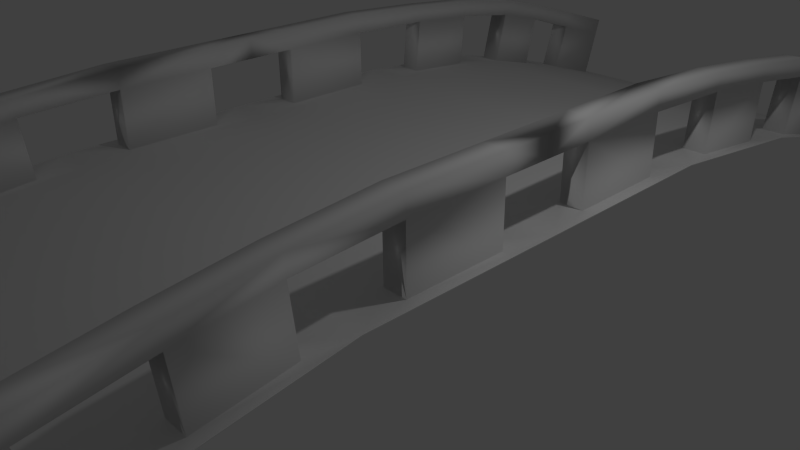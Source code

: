 # Source: bridge3.blend  (saved by Blender 2.66.1; exported with 4.5.12 LTS)
import bpy
from mathutils import Matrix  # noqa: F401  (used for matrix-valued properties, if any)

bpy.ops.wm.read_factory_settings(use_empty=True)
scene = bpy.context.scene
scene.name = 'Scene'

# ---- collections
col_collection_1 = bpy.data.collections.new('Collection 1'); scene.collection.children.link(col_collection_1)

# ---- materials (node trees are filled in below, after node groups)
mat_puente_bridge_jpg = bpy.data.materials.new('puente_bridge.jpg')
mat_puente_bridge_jpg.alpha_threshold = 0.0
mat_puente_bridge_jpg.use_transparent_shadow = False
mat_puente_bridge_jpg.specular_color = (0.3238, 0.3238, 0.3238)
mat_puente_bridge_jpg.roughness = 0.5
mat_puente_bridge_jpg.specular_intensity = 1.0
mat_puente_bridge_jpg.line_color = (0.0, 0.0, 0.0, 1.0)
mat_material_waterfoam_png = bpy.data.materials.new('Material_WaterFoam.png')
mat_material_waterfoam_png.alpha_threshold = 0.0
mat_material_waterfoam_png.use_transparent_shadow = False
mat_material_waterfoam_png.specular_color = (2.0, 2.0, 2.0)
mat_material_waterfoam_png.roughness = 0.5
mat_material_waterfoam_png.specular_intensity = 1.0
mat_material_waterfoam_png.line_color = (0.0, 0.0, 0.0, 0.5162)
mat_piso_floor_jpg = bpy.data.materials.new('piso_floor.jpg')
mat_piso_floor_jpg.alpha_threshold = 0.0
mat_piso_floor_jpg.use_transparent_shadow = False
mat_piso_floor_jpg.specular_color = (0.5, 0.5, 0.5)
mat_piso_floor_jpg.roughness = 0.5
mat_piso_floor_jpg.specular_intensity = 1.0
mat_piso_floor_jpg.line_color = (0.0, 0.0, 0.0, 1.0)

# ---- material node trees

# ---- world
world_world = bpy.data.worlds.new('World'); scene.world = world_world
world_world.color = (0.05088, 0.05088, 0.05088)
world_world.use_sun_shadow = False
world_world.sun_shadow_jitter_overblur = 0.0
world_world.cycles.sampling_method = 'MANUAL'
world_world.cycles.sample_map_resolution = 256

# ---- cameras
cam_camera = bpy.data.cameras.new('Camera')
cam_camera.clip_end = 100.0
cam_camera.lens = 35.0
cam_camera.sensor_width = 32.0
cam_camera.sensor_height = 18.0
cam_camera.ortho_scale = 7.314
cam_camera.dof.focus_distance = 0.0
cam_camera.dof.aperture_fstop = 128.0

# ---- lights
light_lamp = bpy.data.lights.new('Lamp', 'POINT')
light_lamp.transmission_factor = 0.0
light_lamp.cutoff_distance = 30.0
light_lamp.energy = 100.0
light_lamp.shadow_buffer_clip_start = 1.001
light_lamp.shadow_soft_size = 0.1
light_lamp.shadow_maximum_resolution = 0.006
light_lamp.use_absolute_resolution = True
light_lamp.cycles.use_multiple_importance_sampling = False

# ---- meshes
me_bridge = bpy.data.meshes.new('bridge')
me_bridge.from_pydata([(-2.353, 0.668, -6.478), (-0.0216, 0.668, -6.478), (-0.0216, 0.03615, -8.493), (-2.353, 0.03615, -8.493), (-0.0216, 0.03615, 8.493), (-0.0216, 0.668, 6.478), (-2.353, 0.668, 6.478), (-2.353, 0.03615, 8.493), (2.31, 0.668, -6.478), (2.31, 0.03615, -8.493), (2.31, 0.668, 6.478), (2.31, 0.03615, 8.493), (-2.35, 1.095, -4.784), (-0.0216, 1.095, -4.784), (-2.35, 1.095, 4.784), (-0.0216, 1.095, 4.784), (2.307, 1.095, -4.784), (2.307, 1.095, 4.784), (-2.253, 1.304, -2.595), (-0.0216, 1.304, -2.595), (-2.253, 1.304, 2.595), (-0.0216, 1.304, 2.595), (2.21, 1.304, -2.595), (2.21, 1.304, 2.595), (-2.253, 1.304, 0.0), (-0.0216, 1.304, 0.0), (2.21, 1.304, 0.0), (-2.507, 0.1941, -7.989), (-2.507, 0.51, -6.982), (-2.507, 0.1941, 7.989), (-2.507, 0.51, 6.982), (2.464, 0.1941, -7.989), (2.464, 0.51, -6.982), (2.464, 0.1941, 7.989), (2.464, 0.51, 6.982), (-2.969, 0.03615, -8.493), (-2.815, 0.1941, -7.989), (-2.815, 0.1941, 7.989), (-2.969, 0.03615, 8.493), (2.772, 0.1941, -7.989), (2.926, 0.03615, -8.493), (2.926, 0.03615, 8.493), (2.772, 0.1941, 7.989), (-2.969, 0.668, -6.478), (-2.815, 0.51, -6.982), (-2.969, 0.668, 6.478), (-2.815, 0.51, 6.982), (2.926, 0.668, -6.478), (2.772, 0.51, -6.982), (2.926, 0.668, 6.478), (2.772, 0.51, 6.982), (-2.815, 1.505, -7.294), (-2.507, 1.505, -7.294), (-2.507, 1.189, -8.301), (-2.815, 1.189, -8.301), (-2.507, 1.189, 8.301), (-2.507, 1.505, 7.294), (-2.815, 1.505, 7.294), (-2.815, 1.189, 8.301), (2.464, 1.189, -8.301), (2.464, 1.505, -7.294), (2.772, 1.505, -7.294), (2.772, 1.189, -8.301), (2.772, 1.505, 7.294), (2.464, 1.505, 7.294), (2.464, 1.189, 8.301), (2.772, 1.189, 8.301), (-2.506, 0.7747, -6.054), (-2.505, 0.988, -5.207), (-2.506, 0.7747, 6.054), (-2.505, 0.988, 5.207), (2.463, 0.7747, -6.054), (2.462, 0.988, -5.207), (2.463, 0.7747, 6.054), (2.462, 0.988, 5.207), (-2.966, 1.095, -4.784), (-2.813, 0.988, -5.207), (-2.966, 1.095, 4.784), (-2.813, 0.988, 5.207), (2.923, 1.095, -4.784), (2.77, 0.988, -5.207), (2.923, 1.095, 4.784), (2.77, 0.988, 5.207), (-2.814, 0.7747, -6.054), (-2.814, 0.7747, 6.054), (2.771, 0.7747, -6.054), (2.771, 0.7747, 6.054), (-2.506, 1.798, -6.312), (-2.814, 1.798, -6.312), (-2.813, 2.011, -5.465), (-2.505, 2.011, -5.465), (-2.813, 2.011, 5.465), (-2.814, 1.798, 6.312), (-2.506, 1.798, 6.312), (-2.505, 2.011, 5.465), (2.77, 2.011, -5.465), (2.771, 1.798, -6.312), (2.463, 1.798, -6.312), (2.462, 2.011, -5.465), (2.463, 1.798, 6.312), (2.771, 1.798, 6.312), (2.77, 2.011, 5.465), (2.462, 2.011, 5.465), (-2.478, 1.147, -4.236), (-2.43, 1.252, -3.142), (-2.478, 1.147, 4.236), (-2.43, 1.252, 3.142), (2.435, 1.147, -4.236), (2.387, 1.252, -3.142), (2.435, 1.147, 4.236), (2.387, 1.252, 3.142), (-2.857, 1.304, -2.595), (-2.732, 1.252, -3.142), (-2.857, 1.304, 2.595), (-2.732, 1.252, 3.142), (2.814, 1.304, -2.595), (2.689, 1.252, -3.142), (2.814, 1.304, 2.595), (2.689, 1.252, 3.142), (-2.786, 1.147, -4.236), (-2.786, 1.147, 4.236), (2.743, 1.147, -4.236), (2.743, 1.147, 4.236), (-2.478, 2.167, -4.334), (-2.786, 2.167, -4.334), (-2.732, 2.272, -3.24), (-2.43, 2.272, -3.24), (-2.732, 2.272, 3.24), (-2.786, 2.167, 4.334), (-2.478, 2.167, 4.334), (-2.43, 2.272, 3.24), (2.689, 2.272, -3.24), (2.743, 2.167, -4.334), (2.435, 2.167, -4.334), (2.387, 2.272, -3.24), (2.435, 2.167, 4.334), (2.743, 2.167, 4.334), (2.689, 2.272, 3.24), (2.387, 2.272, 3.24), (-2.857, 1.304, 0.0), (-2.706, 1.304, -0.6487), (-2.706, 1.304, -1.946), (-2.706, 1.304, 0.6487), (-2.706, 1.304, 1.946), (2.663, 1.304, -0.6487), (2.814, 1.304, 0.0), (2.663, 1.304, -1.946), (2.663, 1.304, 0.6487), (2.663, 1.304, 1.946), (-2.404, 1.304, -1.946), (-2.404, 1.304, 1.946), (2.361, 1.304, -1.946), (2.361, 1.304, 1.946), (-2.404, 1.304, -0.6487), (-2.404, 1.304, 0.6487), (2.361, 1.304, -0.6487), (2.361, 1.304, 0.6487), (-2.404, 2.36, -1.946), (-2.706, 2.36, -1.946), (-2.706, 2.36, -0.6487), (-2.404, 2.36, -0.6487), (-2.706, 2.36, 0.6487), (-2.706, 2.36, 1.946), (-2.404, 2.36, 1.946), (-2.404, 2.36, 0.6487), (2.663, 2.36, -0.6487), (2.663, 2.36, -1.946), (2.361, 2.36, -1.946), (2.361, 2.36, -0.6487), (2.361, 2.36, 1.946), (2.663, 2.36, 1.946), (2.663, 2.36, 0.6487), (2.361, 2.36, 0.6487), (-2.813, 1.771, -5.404), (-2.814, 1.557, -6.251), (-2.814, 1.557, 6.251), (-2.813, 1.771, 5.404), (2.771, 1.557, -6.251), (2.77, 1.771, -5.404), (2.77, 1.771, 5.404), (2.771, 1.557, 6.251), (-2.506, 1.557, -6.251), (-2.506, 1.557, 6.251), (2.463, 1.557, -6.251), (2.463, 1.557, 6.251), (-2.505, 1.771, -5.404), (-2.505, 1.771, 5.404), (2.462, 1.771, -5.404), (2.462, 1.771, 5.404), (-2.815, 1.246, -7.212), (-2.815, 0.9304, -8.22), (-2.815, 0.9304, 8.22), (-2.815, 1.246, 7.212), (2.772, 0.9304, -8.22), (2.772, 1.246, -7.212), (2.772, 1.246, 7.212), (2.772, 0.9304, 8.22), (-2.507, 1.246, -7.212), (-2.507, 1.246, 7.212), (2.464, 1.246, -7.212), (2.464, 1.246, 7.212), (-2.507, 0.9304, -8.22), (-2.507, 0.9304, 8.22), (2.464, 0.9304, -8.22), (2.464, 0.9304, 8.22), (-2.732, 2.037, -3.217), (-2.786, 1.932, -4.312), (-2.786, 1.932, 4.312), (-2.732, 2.037, 3.217), (2.743, 1.932, -4.312), (2.689, 2.037, -3.217), (2.689, 2.037, 3.217), (2.743, 1.932, 4.312), (-2.478, 1.932, -4.312), (-2.478, 1.932, 4.312), (2.435, 1.932, -4.312), (2.435, 1.932, 4.312), (-2.43, 2.037, -3.217), (-2.43, 2.037, 3.217), (2.387, 2.037, -3.217), (2.387, 2.037, 3.217), (-2.404, 2.091, -0.6487), (-2.706, 2.091, -0.6487), (-2.706, 2.091, 0.6487), (-2.404, 2.091, 0.6487), (2.663, 2.091, -0.6487), (2.361, 2.091, -0.6487), (2.361, 2.091, 0.6487), (2.663, 2.091, 0.6487), (-2.404, 2.091, -1.946), (-2.404, 2.091, 1.946), (2.361, 2.091, -1.946), (2.361, 2.091, 1.946), (-2.706, 2.091, -1.946), (-2.706, 2.091, 1.946), (2.663, 2.091, -1.946), (2.663, 2.091, 1.946), (-2.404, 2.091, 0.0), (-2.706, 2.091, 0.0), (2.361, 2.091, 0.0), (2.663, 2.091, 0.0), (-2.706, 2.36, 0.0), (2.663, 2.36, 0.0), (-2.404, 2.36, 0.0), (2.361, 2.36, 0.0), (-2.353, 0.6583, -6.475), (-0.0216, 0.02661, -8.49), (-0.0216, 0.6583, -6.475), (-0.0216, 0.02661, 8.49), (-2.353, 0.6583, 6.475), (-0.0216, 0.6583, 6.475), (2.31, 0.02661, -8.49), (2.31, 0.6583, 6.475), (2.31, 0.02661, 8.49), (-2.35, 1.085, -4.782), (-2.35, 1.085, 4.782), (2.307, 1.085, -4.782), (2.31, 0.6583, -6.475), (2.307, 1.085, 4.782), (-0.0216, 1.085, -4.782), (-2.253, 1.294, -2.594), (-2.253, 1.294, 2.594), (-0.0216, 1.085, 4.782), (2.21, 1.294, -2.594), (2.21, 1.294, 2.594), (-0.0216, 1.294, -2.594), (-2.253, 1.294, 0.0), (-0.0216, 1.294, 2.594), (2.21, 1.294, 0.0), (-2.517, 0.1876, -7.976), (-2.353, 0.02661, -8.49), (-2.517, 0.1876, 7.976), (-2.353, 0.02661, 8.49), (2.474, 0.1876, -7.976), (2.474, 0.1876, 7.976), (-2.969, 0.02661, -8.49), (-2.805, 0.1876, 7.976), (-2.969, 0.02661, 8.49), (2.762, 0.1876, -7.976), (2.926, 0.02661, -8.49), (2.926, 0.02661, 8.49), (-2.969, 0.6583, -6.475), (-2.805, 0.4975, -6.988), (-2.517, 0.4975, 6.988), (-2.805, 0.4975, 6.988), (2.474, 0.4975, -6.988), (2.762, 0.4975, -6.988), (2.926, 0.6583, 6.475), (2.762, 0.4975, 6.988), (-2.805, 0.1876, -7.976), (-2.969, 0.6583, 6.475), (2.926, 0.6583, -6.475), (2.762, 0.1876, 7.976), (-2.803, 1.492, -7.296), (-2.805, 1.183, -8.288), (-2.519, 1.492, -7.296), (-2.517, 1.183, 8.288), (-2.805, 1.183, 8.288), (-2.519, 1.492, 7.296), (2.474, 1.183, -8.288), (2.762, 1.183, -8.288), (2.476, 1.492, -7.296), (2.76, 1.492, 7.296), (2.762, 1.183, 8.288), (2.476, 1.492, 7.296), (-2.515, 0.9759, -5.214), (-2.516, 0.7674, 6.042), (-2.515, 0.9759, 5.214), (2.473, 0.7674, -6.042), (2.472, 0.9759, -5.214), (2.472, 0.9759, 5.214), (-2.966, 1.085, -4.782), (-2.966, 1.085, 4.782), (2.923, 1.085, -4.782), (2.923, 1.085, 4.782), (-2.804, 0.7674, -6.042), (-2.804, 0.7674, 6.042), (2.761, 0.7674, -6.042), (2.761, 0.7674, 6.042), (-2.803, 0.9759, 5.214), (2.76, 0.9759, -5.214), (-2.518, 1.788, -6.303), (-2.802, 1.998, -5.468), (-2.803, 1.788, -6.303), (-2.802, 1.998, 5.468), (-2.518, 1.788, 6.303), (-2.803, 1.788, 6.303), (2.758, 1.998, -5.468), (2.475, 1.788, -6.303), (2.76, 1.788, -6.303), (2.475, 1.788, 6.303), (2.758, 1.998, 5.468), (2.76, 1.788, 6.303), (-2.44, 1.241, -3.151), (-2.488, 1.138, 4.225), (-2.44, 1.241, 3.151), (2.445, 1.138, -4.225), (2.397, 1.241, -3.151), (2.397, 1.241, 3.151), (-2.857, 1.294, -2.594), (-2.857, 1.294, 2.594), (2.814, 1.294, -2.594), (2.814, 1.294, 2.594), (-2.776, 1.138, -4.226), (-2.776, 1.138, 4.226), (2.733, 1.138, -4.226), (2.733, 1.138, 4.226), (-2.722, 1.241, 3.151), (2.679, 1.241, -3.151), (-2.49, 2.156, -4.327), (-2.721, 2.259, -3.245), (-2.774, 2.155, -4.327), (-2.721, 2.259, 3.245), (-2.49, 2.156, 4.327), (-2.774, 2.155, 4.327), (2.677, 2.259, -3.245), (2.447, 2.156, -4.327), (2.731, 2.155, -4.327), (2.447, 2.156, 4.327), (2.677, 2.259, 3.245), (2.731, 2.155, 4.327), (-2.696, 1.294, -1.936), (-2.857, 1.294, 0.0), (-2.696, 1.294, 0.6587), (-2.696, 1.294, 1.936), (2.653, 1.294, -0.6587), (2.653, 1.294, -1.936), (2.814, 1.294, 0.0), (2.653, 1.294, 1.936), (-2.414, 1.294, -1.936), (-2.414, 1.294, 1.936), (2.371, 1.294, -1.936), (2.371, 1.294, 1.936), (-2.416, 2.349, -1.94), (-2.696, 2.35, -0.6487), (-2.695, 2.348, -1.94), (-2.696, 2.35, 0.6487), (-2.416, 2.349, 1.94), (-2.695, 2.348, 1.94), (2.653, 2.35, -0.6487), (2.373, 2.349, -1.94), (2.651, 2.348, -1.94), (2.373, 2.349, 1.94), (2.653, 2.35, 0.6487), (2.651, 2.348, 1.94), (-2.414, 1.294, -0.6587), (-2.414, 1.294, 0.6587), (2.371, 1.294, -0.6587), (2.371, 1.294, 0.6587), (-2.803, 0.9759, -5.214), (-2.798, 1.565, -6.243), (-2.796, 1.773, -5.416), (-2.798, 1.565, 6.243), (-2.796, 1.773, 5.416), (2.755, 1.565, -6.243), (2.753, 1.773, -5.416), (2.76, 0.9759, 5.214), (2.755, 1.565, 6.243), (2.753, 1.773, 5.416), (-2.522, 1.565, -6.243), (-2.522, 1.565, 6.243), (2.479, 1.565, -6.243), (2.479, 1.565, 6.243), (-2.522, 1.773, -5.415), (-2.522, 1.773, 5.415), (2.478, 1.773, -5.415), (2.478, 1.773, 5.415), (-2.516, 1.998, -5.468), (-2.516, 1.998, 5.468), (2.473, 1.998, -5.468), (2.473, 1.998, 5.468), (-2.516, 0.7674, -6.042), (2.473, 0.7674, 6.042), (-2.805, 0.9334, -8.21), (-2.8, 1.248, -7.223), (-2.805, 0.9334, 8.21), (-2.8, 1.248, 7.223), (2.762, 0.9334, -8.21), (2.757, 1.248, -7.223), (2.762, 0.9334, 8.21), (2.757, 1.248, 7.223), (-2.803, 1.492, 7.296), (2.76, 1.492, -7.296), (-2.517, 0.4975, -6.988), (-2.522, 1.248, -7.223), (-2.522, 1.248, 7.223), (2.479, 1.248, -7.223), (2.474, 0.4975, 6.988), (2.479, 1.248, 7.223), (-2.517, 0.9334, -8.21), (-2.517, 0.9334, 8.21), (2.474, 0.9334, -8.21), (2.474, 0.9334, 8.21), (-2.517, 1.183, -8.288), (2.474, 1.183, 8.288), (-2.722, 1.241, -3.151), (-2.77, 1.939, -4.302), (-2.717, 2.041, -3.228), (-2.77, 1.939, 4.302), (-2.717, 2.041, 3.228), (2.727, 1.939, -4.302), (2.673, 2.041, -3.228), (2.679, 1.241, 3.151), (2.727, 1.939, 4.302), (2.673, 2.041, 3.228), (-2.494, 1.938, -4.302), (-2.494, 1.938, 4.302), (2.451, 1.938, -4.302), (2.451, 1.938, 4.302), (-2.446, 2.041, -3.227), (-2.446, 2.041, 3.227), (2.403, 2.041, -3.227), (2.403, 2.041, 3.227), (-2.442, 2.259, -3.244), (-2.442, 2.259, 3.244), (2.399, 2.259, -3.244), (2.399, 2.259, 3.244), (-2.488, 1.138, -4.225), (2.445, 1.138, 4.225), (-2.696, 2.101, -0.6587), (-2.414, 2.101, -0.6587), (-2.696, 2.101, 0.6587), (-2.414, 2.101, 0.6587), (2.653, 2.101, -0.6587), (2.371, 2.101, -0.6587), (2.653, 2.101, 0.6587), (2.371, 2.101, 0.6587), (-2.42, 2.096, -1.936), (-2.42, 2.096, 1.936), (2.377, 2.096, -1.936), (2.377, 2.096, 1.936), (-2.414, 2.35, -0.6487), (-2.414, 2.35, 0.6487), (2.371, 2.35, -0.6487), (2.371, 2.35, 0.6487), (-2.691, 2.096, -1.936), (-2.691, 2.096, 1.936), (2.647, 2.096, -1.936), (2.647, 2.096, 1.936), (-2.696, 1.294, -0.6587), (2.653, 1.294, 0.6587), (-2.416, 2.103, -0.006), (2.373, 2.103, -0.006), (-2.694, 2.103, -0.006), (2.651, 2.103, -0.006), (-2.416, 2.348, -0.006), (2.373, 2.348, -0.006), (-2.694, 2.348, -0.006), (2.651, 2.348, -0.006), (-0.0216, 1.294, 0.0)], [], [(0, 1, 2), (4, 5, 6), (2, 1, 9), (10, 5, 11), (1, 0, 12), (14, 6, 5), (16, 8, 1), (5, 10, 17), (13, 12, 18), (20, 14, 15), (22, 16, 13), (15, 17, 23), (19, 18, 24), (24, 20, 21), (26, 22, 19), (21, 23, 26), (0, 3, 27), (29, 7, 6), (31, 9, 8), (10, 11, 33), (3, 35, 27), (37, 38, 29), (39, 40, 31), (11, 41, 33), (43, 0, 44), (30, 6, 46), (32, 8, 48), (49, 10, 50), (35, 43, 36), (46, 45, 37), (48, 47, 39), (41, 49, 42), (51, 52, 54), (55, 56, 58), (59, 60, 62), (63, 64, 66), (12, 0, 68), (69, 6, 70), (71, 8, 72), (17, 10, 74), (75, 12, 68), (70, 14, 77), (72, 16, 79), (81, 17, 74), (0, 43, 83), (84, 45, 6), (85, 47, 8), (10, 49, 86), (43, 75, 83), (78, 77, 84), (80, 79, 85), (49, 81, 86), (87, 88, 89), (91, 92, 93), (95, 96, 97), (99, 100, 101), (18, 12, 104), (105, 14, 106), (107, 16, 108), (23, 17, 110), (111, 18, 104), (106, 20, 113), (108, 22, 115), (117, 23, 110), (12, 75, 119), (120, 77, 14), (121, 79, 16), (17, 81, 122), (75, 111, 119), (114, 113, 120), (116, 115, 121), (81, 117, 122), (123, 124, 125), (127, 128, 129), (131, 132, 133), (135, 136, 137), (111, 139, 141), (142, 139, 143), (144, 145, 146), (117, 145, 148), (18, 111, 149), (143, 113, 150), (146, 115, 151), (23, 117, 152), (24, 18, 149), (150, 20, 24), (151, 22, 26), (26, 23, 152), (157, 158, 159), (161, 162, 163), (165, 166, 167), (169, 170, 171), (139, 24, 153), (154, 24, 139), (155, 26, 145), (145, 26, 156), (76, 173, 174), (175, 176, 78), (177, 178, 80), (82, 179, 180), (173, 89, 88), (92, 91, 175), (96, 95, 178), (179, 101, 180), (83, 174, 181), (182, 175, 84), (183, 177, 85), (86, 180, 184), (174, 88, 87), (93, 92, 175), (97, 96, 177), (180, 100, 99), (68, 185, 173), (176, 186, 70), (178, 187, 72), (74, 188, 179), (185, 90, 89), (91, 94, 186), (95, 98, 187), (188, 102, 101), (67, 181, 68), (186, 182, 70), (187, 183, 72), (73, 184, 74), (181, 87, 185), (94, 93, 182), (98, 97, 187), (184, 99, 102), (44, 189, 190), (191, 192, 46), (193, 194, 48), (50, 195, 196), (189, 51, 190), (58, 57, 191), (62, 61, 193), (195, 63, 196), (28, 197, 189), (192, 198, 30), (194, 199, 32), (34, 200, 195), (197, 52, 51), (57, 56, 198), (61, 60, 199), (200, 64, 63), (36, 190, 201), (202, 191, 37), (203, 193, 39), (42, 196, 204), (190, 54, 53), (55, 58, 191), (59, 62, 193), (196, 66, 65), (27, 201, 28), (198, 202, 30), (199, 203, 32), (33, 204, 34), (201, 53, 52), (56, 55, 202), (60, 59, 203), (204, 65, 64), (112, 205, 206), (207, 208, 114), (209, 210, 116), (118, 211, 212), (205, 125, 206), (128, 127, 207), (132, 131, 209), (211, 137, 212), (119, 206, 213), (214, 207, 120), (215, 209, 121), (122, 212, 216), (206, 124, 123), (129, 128, 207), (133, 132, 209), (212, 136, 135), (104, 217, 205), (208, 218, 106), (210, 219, 108), (110, 220, 211), (217, 126, 125), (127, 130, 218), (131, 134, 219), (220, 138, 137), (103, 213, 104), (218, 214, 106), (219, 215, 108), (109, 216, 110), (213, 123, 126), (130, 129, 214), (134, 133, 215), (216, 135, 138), (153, 221, 222), (223, 224, 154), (225, 226, 155), (156, 227, 228), (149, 229, 221), (224, 230, 150), (226, 231, 151), (152, 232, 227), (229, 157, 160), (164, 163, 230), (168, 167, 231), (232, 169, 172), (141, 233, 229), (230, 234, 143), (231, 235, 146), (148, 236, 232), (233, 158, 157), (163, 162, 234), (167, 166, 235), (236, 170, 169), (140, 222, 141), (234, 223, 142), (235, 225, 146), (147, 228, 236), (222, 159, 158), (162, 161, 223), (166, 165, 225), (228, 171, 170), (51, 88, 52), (93, 92, 56), (97, 96, 60), (63, 100, 64), (51, 189, 174), (175, 192, 57), (177, 194, 61), (63, 195, 180), (174, 189, 197), (198, 192, 175), (199, 194, 177), (180, 195, 200), (87, 181, 52), (198, 182, 56), (199, 183, 60), (99, 184, 64), (89, 173, 124), (207, 176, 128), (209, 178, 132), (101, 179, 136), (173, 185, 206), (214, 186, 207), (215, 187, 209), (179, 188, 212), (90, 123, 185), (214, 129, 186), (215, 133, 187), (102, 135, 188), (89, 124, 90), (129, 128, 94), (133, 132, 98), (101, 136, 102), (125, 205, 233), (234, 208, 127), (235, 210, 131), (137, 211, 236), (205, 217, 233), (230, 218, 234), (231, 219, 235), (211, 220, 236), (125, 158, 126), (163, 162, 130), (167, 166, 134), (137, 170, 138), (126, 157, 229), (230, 163, 130), (231, 167, 134), (138, 169, 232), (222, 221, 237), (237, 224, 223), (239, 226, 225), (228, 227, 239), (159, 222, 238), (238, 223, 161), (240, 225, 165), (171, 228, 240), (221, 160, 243), (243, 164, 224), (244, 168, 226), (227, 172, 244), (160, 159, 241), (241, 161, 164), (242, 165, 168), (172, 171, 242), (237, 243, 241), (242, 244, 239), (1, 8, 9), (3, 0, 2), (7, 4, 6), (5, 4, 11), (75, 76, 83), (13, 1, 12), (15, 14, 5), (13, 16, 1), (15, 5, 17), (19, 13, 18), (21, 20, 15), (19, 22, 13), (21, 15, 23), (25, 19, 24), (25, 24, 21), (25, 26, 19), (25, 21, 26), (28, 0, 27), (30, 29, 6), (32, 31, 8), (34, 10, 33), (35, 36, 27), (38, 7, 29), (40, 9, 31), (41, 42, 33), (0, 28, 44), (6, 45, 46), (8, 47, 48), (10, 34, 50), (43, 44, 36), (45, 38, 37), (47, 40, 39), (49, 50, 42), (52, 53, 54), (56, 57, 58), (60, 61, 62), (64, 65, 66), (0, 67, 68), (6, 14, 70), (8, 16, 72), (10, 73, 74), (76, 75, 68), (78, 70, 77), (80, 72, 79), (82, 81, 74), (67, 0, 83), (69, 84, 6), (71, 85, 8), (73, 10, 86), (77, 45, 84), (214, 105, 106), (79, 47, 85), (81, 82, 86), (90, 87, 89), (94, 91, 93), (98, 95, 97), (102, 99, 101), (12, 103, 104), (14, 20, 106), (16, 22, 108), (17, 109, 110), (112, 111, 104), (114, 106, 113), (116, 108, 115), (118, 117, 110), (103, 12, 119), (105, 120, 14), (107, 121, 16), (109, 17, 122), (111, 112, 119), (113, 77, 120), (115, 79, 121), (117, 118, 122), (126, 123, 125), (130, 127, 129), (134, 131, 133), (138, 135, 137), (139, 140, 141), (139, 113, 143), (145, 115, 146), (145, 147, 148), (111, 141, 149), (113, 20, 150), (115, 22, 151), (117, 148, 152), (153, 24, 149), (154, 150, 24), (155, 151, 26), (156, 26, 152), (160, 157, 159), (164, 161, 163), (168, 165, 167), (172, 169, 171), (140, 139, 153), (142, 154, 139), (144, 155, 145), (147, 145, 156), (83, 76, 174), (84, 175, 78), (85, 177, 80), (86, 82, 180), (174, 173, 88), (91, 176, 175), (177, 96, 178), (101, 100, 180), (67, 83, 181), (69, 182, 84), (71, 183, 85), (73, 86, 184), (181, 174, 87), (182, 93, 175), (183, 97, 177), (184, 180, 99), (76, 68, 173), (78, 176, 70), (80, 178, 72), (82, 74, 179), (173, 185, 89), (176, 91, 186), (178, 95, 187), (179, 188, 101), (181, 185, 68), (182, 69, 70), (183, 71, 72), (184, 188, 74), (87, 90, 185), (186, 94, 182), (97, 183, 187), (188, 184, 102), (36, 44, 190), (37, 191, 46), (39, 193, 48), (42, 50, 196), (51, 54, 190), (57, 192, 191), (61, 194, 193), (63, 66, 196), (44, 28, 189), (46, 192, 30), (48, 194, 32), (50, 34, 195), (189, 197, 51), (192, 57, 198), (194, 61, 199), (195, 200, 63), (27, 36, 201), (29, 202, 37), (31, 203, 39), (33, 42, 204), (201, 190, 53), (202, 55, 191), (203, 59, 193), (204, 196, 65), (201, 197, 28), (202, 29, 30), (203, 31, 32), (204, 200, 34), (197, 201, 52), (198, 56, 202), (199, 60, 203), (200, 204, 64), (119, 112, 206), (120, 207, 114), (121, 209, 116), (122, 118, 212), (125, 124, 206), (127, 208, 207), (131, 210, 209), (137, 136, 212), (103, 119, 213), (105, 214, 120), (107, 215, 121), (109, 122, 216), (213, 206, 123), (214, 129, 207), (215, 133, 209), (216, 212, 135), (112, 104, 205), (114, 208, 106), (116, 210, 108), (118, 110, 211), (205, 217, 125), (208, 127, 218), (210, 131, 219), (211, 220, 137), (213, 217, 104), (216, 220, 110), (215, 107, 108), (217, 213, 126), (218, 130, 214), (219, 134, 215), (220, 216, 138), (140, 153, 222), (142, 223, 154), (144, 225, 155), (147, 156, 228), (153, 149, 221), (154, 224, 150), (155, 226, 151), (156, 152, 227), (221, 229, 160), (224, 164, 230), (226, 168, 231), (227, 232, 172), (149, 141, 229), (150, 230, 143), (151, 231, 146), (152, 148, 232), (229, 233, 157), (230, 163, 234), (231, 167, 235), (232, 236, 169), (222, 233, 141), (143, 234, 142), (225, 144, 146), (148, 147, 236), (233, 222, 158), (234, 162, 223), (235, 166, 225), (236, 228, 170), (88, 87, 52), (92, 57, 56), (96, 61, 60), (100, 99, 64), (88, 51, 174), (92, 175, 57), (96, 177, 61), (100, 63, 180), (181, 174, 197), (182, 198, 175), (183, 199, 177), (184, 180, 200), (181, 197, 52), (182, 93, 56), (183, 97, 60), (184, 200, 64), (173, 206, 124), (176, 91, 128), (178, 95, 132), (179, 212, 136), (185, 213, 206), (186, 176, 207), (187, 178, 209), (188, 216, 212), (123, 213, 185), (129, 94, 186), (133, 98, 187), (135, 216, 188), (124, 123, 90), (128, 91, 94), (132, 95, 98), (136, 135, 102), (158, 125, 233), (162, 234, 127), (166, 235, 131), (170, 137, 236), (217, 229, 233), (218, 208, 234), (219, 210, 235), (220, 232, 236), (158, 157, 126), (162, 127, 130), (166, 131, 134), (170, 169, 138), (217, 126, 229), (218, 230, 130), (219, 231, 134), (220, 138, 232), (238, 222, 237), (238, 237, 223), (240, 239, 225), (240, 228, 239), (241, 159, 238), (241, 238, 161), (242, 240, 165), (242, 171, 240), (237, 221, 243), (237, 243, 224), (239, 244, 226), (239, 227, 244), (243, 160, 241), (243, 241, 164), (244, 242, 168), (244, 172, 242), (238, 237, 241), (240, 242, 239), (245, 246, 247), (248, 249, 250), (246, 251, 247), (252, 253, 250), (247, 254, 245), (255, 250, 249), (256, 247, 257), (250, 258, 252), (259, 260, 254), (261, 262, 255), (263, 259, 256), (262, 264, 258), (265, 266, 260), (266, 267, 261), (268, 265, 263), (267, 268, 264), (245, 269, 270), (271, 249, 272), (273, 257, 251), (252, 274, 253), (270, 269, 275), (276, 271, 277), (278, 273, 279), (253, 274, 280), (281, 282, 245), (283, 284, 249), (285, 286, 257), (287, 288, 252), (275, 289, 281), (284, 276, 290), (286, 278, 291), (280, 292, 287), (293, 294, 295), (296, 297, 298), (299, 300, 301), (302, 303, 304), (254, 305, 245), (306, 307, 249), (308, 309, 257), (258, 310, 252), (311, 305, 254), (307, 312, 255), (309, 313, 256), (314, 310, 258), (245, 315, 281), (316, 249, 290), (317, 257, 291), (252, 318, 287), (281, 315, 311), (319, 316, 312), (320, 317, 313), (287, 318, 314), (321, 322, 323), (324, 325, 326), (327, 328, 329), (330, 331, 332), (260, 333, 254), (334, 335, 255), (336, 337, 256), (264, 338, 258), (339, 333, 260), (335, 340, 261), (337, 341, 263), (342, 338, 264), (254, 343, 311), (344, 255, 312), (345, 256, 313), (258, 346, 314), (311, 343, 339), (347, 344, 340), (348, 345, 341), (314, 346, 342), (349, 350, 351), (352, 353, 354), (355, 356, 357), (358, 359, 360), (339, 361, 362), (363, 364, 362), (365, 366, 367), (342, 368, 367), (260, 369, 339), (364, 370, 340), (366, 371, 341), (264, 372, 342), (266, 369, 260), (370, 266, 261), (371, 268, 263), (268, 372, 264), (373, 374, 375), (376, 377, 378), (379, 380, 381), (382, 383, 384), (362, 385, 266), (386, 362, 266), (387, 367, 268), (367, 388, 268), (389, 390, 391), (392, 319, 393), (394, 320, 395), (396, 397, 398), (391, 323, 322), (326, 392, 324), (329, 395, 327), (398, 397, 331), (315, 399, 390), (400, 316, 392), (401, 317, 394), (318, 402, 397), (390, 321, 323), (325, 392, 326), (328, 394, 329), (397, 330, 332), (305, 391, 403), (393, 307, 404), (395, 309, 405), (310, 398, 406), (403, 322, 407), (324, 404, 408), (327, 405, 409), (406, 331, 410), (411, 305, 399), (404, 307, 400), (405, 309, 401), (412, 310, 402), (399, 403, 321), (408, 400, 325), (409, 405, 328), (402, 410, 330), (282, 413, 414), (415, 284, 416), (417, 286, 418), (288, 419, 420), (414, 413, 293), (297, 415, 421), (300, 417, 422), (420, 419, 302), (423, 414, 424), (416, 283, 425), (418, 285, 426), (427, 420, 428), (424, 293, 295), (421, 425, 298), (422, 426, 301), (428, 302, 304), (289, 429, 413), (430, 276, 415), (431, 278, 417), (292, 432, 419), (413, 433, 294), (296, 415, 297), (299, 417, 300), (419, 434, 303), (269, 423, 429), (425, 283, 430), (426, 285, 431), (274, 427, 432), (429, 295, 433), (298, 430, 296), (301, 431, 299), (432, 304, 434), (435, 436, 437), (438, 347, 439), (440, 348, 441), (442, 443, 444), (437, 436, 350), (354, 438, 352), (357, 440, 355), (444, 443, 359), (343, 445, 436), (446, 344, 438), (447, 345, 440), (346, 448, 443), (436, 349, 351), (353, 438, 354), (356, 440, 357), (443, 358, 360), (333, 437, 449), (439, 335, 450), (441, 337, 451), (338, 444, 452), (449, 350, 453), (352, 450, 454), (355, 451, 455), (452, 359, 456), (457, 333, 445), (450, 335, 446), (451, 337, 447), (458, 338, 448), (445, 453, 349), (454, 446, 353), (455, 447, 356), (448, 456, 358), (385, 459, 460), (461, 386, 462), (463, 387, 464), (388, 465, 466), (369, 460, 467), (462, 370, 468), (464, 371, 469), (372, 466, 470), (467, 471, 373), (472, 468, 377), (473, 469, 380), (470, 474, 382), (361, 467, 475), (468, 364, 476), (469, 366, 477), (368, 470, 478), (475, 373, 375), (377, 476, 378), (380, 477, 381), (478, 382, 384), (479, 361, 459), (476, 363, 461), (477, 366, 463), (480, 478, 465), (459, 375, 374), (378, 461, 376), (381, 463, 379), (465, 384, 383), (293, 295, 323), (325, 298, 326), (328, 301, 329), (302, 304, 332), (293, 390, 414), (392, 421, 416), (394, 422, 418), (302, 397, 420), (390, 424, 414), (425, 392, 416), (426, 394, 418), (397, 428, 420), (321, 295, 399), (425, 298, 400), (426, 301, 401), (330, 304, 402), (322, 351, 391), (438, 354, 393), (440, 357, 395), (331, 360, 398), (391, 436, 403), (446, 438, 404), (447, 440, 405), (398, 443, 406), (407, 403, 349), (446, 404, 353), (447, 405, 356), (410, 406, 358), (322, 407, 351), (353, 408, 354), (356, 409, 357), (331, 410, 360), (350, 475, 437), (476, 352, 439), (477, 355, 441), (359, 478, 444), (437, 475, 449), (468, 476, 450), (469, 477, 451), (444, 478, 452), (350, 453, 375), (377, 454, 378), (380, 455, 381), (359, 456, 384), (453, 467, 373), (468, 454, 377), (469, 455, 380), (456, 470, 382), (459, 481, 460), (481, 461, 462), (482, 463, 464), (465, 482, 466), (374, 483, 459), (483, 376, 461), (484, 379, 463), (383, 484, 465), (460, 485, 471), (485, 462, 472), (486, 464, 473), (466, 486, 474), (471, 487, 374), (487, 472, 376), (488, 473, 379), (474, 488, 383), (481, 487, 485), (488, 482, 486), (247, 251, 257), (270, 246, 245), (272, 249, 248), (250, 253, 248), (311, 315, 389), (259, 254, 247), (262, 250, 255), (259, 247, 256), (262, 258, 250), (265, 260, 259), (267, 262, 261), (265, 259, 263), (267, 264, 262), (489, 266, 265), (489, 267, 266), (489, 265, 268), (489, 268, 267), (423, 269, 245), (283, 249, 271), (285, 257, 273), (427, 274, 252), (275, 269, 289), (277, 271, 272), (279, 273, 251), (280, 274, 292), (245, 282, 423), (249, 284, 290), (257, 286, 291), (252, 288, 427), (281, 289, 282), (290, 276, 277), (291, 278, 279), (287, 292, 288), (295, 294, 433), (298, 297, 421), (301, 300, 422), (304, 303, 434), (245, 305, 411), (249, 307, 255), (257, 309, 256), (252, 310, 412), (389, 305, 311), (319, 312, 307), (320, 313, 309), (396, 310, 314), (411, 315, 245), (306, 249, 316), (308, 257, 317), (412, 318, 252), (312, 316, 290), (446, 335, 334), (313, 317, 291), (314, 318, 396), (407, 322, 321), (408, 325, 324), (409, 328, 327), (410, 331, 330), (254, 333, 457), (255, 335, 261), (256, 337, 263), (258, 338, 458), (435, 333, 339), (347, 340, 335), (348, 341, 337), (442, 338, 342), (457, 343, 254), (334, 255, 344), (336, 256, 345), (458, 346, 258), (339, 343, 435), (340, 344, 312), (341, 345, 313), (342, 346, 442), (453, 350, 349), (454, 353, 352), (455, 356, 355), (456, 359, 358), (362, 361, 479), (362, 364, 340), (367, 366, 341), (367, 368, 480), (339, 369, 361), (340, 370, 261), (341, 371, 263), (342, 372, 368), (385, 369, 266), (386, 266, 370), (387, 268, 371), (388, 372, 268), (471, 374, 373), (472, 377, 376), (473, 380, 379), (474, 383, 382), (479, 385, 362), (363, 362, 386), (365, 367, 387), (480, 388, 367), (315, 390, 389), (316, 319, 392), (317, 320, 394), (318, 397, 396), (390, 323, 391), (324, 392, 393), (394, 395, 329), (331, 397, 332), (411, 399, 315), (306, 316, 400), (308, 317, 401), (412, 402, 318), (399, 321, 390), (400, 392, 325), (401, 394, 328), (402, 330, 397), (389, 391, 305), (319, 307, 393), (320, 309, 395), (396, 398, 310), (391, 322, 403), (393, 404, 324), (395, 405, 327), (398, 331, 406), (399, 305, 403), (400, 307, 306), (401, 309, 308), (402, 310, 406), (321, 403, 407), (404, 400, 408), (328, 405, 401), (406, 410, 402), (289, 413, 282), (276, 284, 415), (278, 286, 417), (292, 419, 288), (293, 413, 294), (421, 415, 416), (422, 417, 418), (302, 419, 303), (282, 414, 423), (284, 283, 416), (286, 285, 418), (288, 420, 427), (414, 293, 424), (416, 425, 421), (418, 426, 422), (420, 302, 428), (269, 429, 289), (271, 276, 430), (273, 278, 431), (274, 432, 292), (429, 433, 413), (430, 415, 296), (431, 417, 299), (432, 434, 419), (429, 423, 424), (430, 283, 271), (431, 285, 273), (432, 427, 428), (424, 295, 429), (425, 430, 298), (426, 431, 301), (428, 304, 432), (343, 436, 435), (344, 347, 438), (345, 348, 440), (346, 443, 442), (350, 436, 351), (352, 438, 439), (355, 440, 441), (359, 443, 360), (457, 445, 343), (334, 344, 446), (336, 345, 447), (458, 448, 346), (445, 349, 436), (446, 438, 353), (447, 440, 356), (448, 358, 443), (435, 437, 333), (347, 335, 439), (348, 337, 441), (442, 444, 338), (437, 350, 449), (439, 450, 352), (441, 451, 355), (444, 359, 452), (445, 333, 449), (448, 338, 452), (447, 337, 336), (449, 453, 445), (450, 446, 454), (451, 447, 455), (452, 456, 448), (479, 459, 385), (363, 386, 461), (365, 387, 463), (480, 465, 388), (385, 460, 369), (386, 370, 462), (387, 371, 464), (388, 466, 372), (460, 471, 467), (462, 468, 472), (464, 469, 473), (466, 474, 470), (369, 467, 361), (370, 364, 468), (371, 366, 469), (372, 470, 368), (467, 373, 475), (468, 476, 377), (469, 477, 380), (470, 382, 478), (459, 361, 475), (364, 363, 476), (463, 366, 365), (368, 478, 480), (475, 375, 459), (476, 461, 378), (477, 463, 381), (478, 384, 465), (323, 295, 321), (326, 298, 421), (329, 301, 422), (332, 304, 330), (323, 390, 293), (326, 421, 392), (329, 422, 394), (332, 397, 302), (399, 424, 390), (400, 392, 425), (401, 394, 426), (402, 428, 397), (399, 295, 424), (400, 298, 325), (401, 301, 328), (402, 304, 428), (391, 351, 436), (393, 354, 324), (395, 357, 327), (398, 360, 443), (403, 436, 445), (404, 438, 393), (405, 440, 395), (406, 443, 448), (349, 403, 445), (353, 404, 408), (356, 405, 409), (358, 406, 448), (351, 407, 349), (354, 408, 324), (357, 409, 327), (360, 410, 358), (375, 475, 350), (378, 352, 476), (381, 355, 477), (384, 478, 359), (449, 475, 467), (450, 476, 439), (451, 477, 441), (452, 478, 470), (375, 453, 373), (378, 454, 352), (381, 455, 355), (384, 456, 382), (449, 467, 453), (450, 454, 468), (451, 455, 469), (452, 470, 456), (483, 481, 459), (483, 461, 481), (484, 463, 482), (484, 482, 465), (487, 483, 374), (487, 376, 483), (488, 379, 484), (488, 484, 383), (481, 485, 460), (481, 462, 485), (482, 464, 486), (482, 486, 466), (485, 487, 471), (485, 472, 487), (486, 473, 488), (486, 488, 474), (483, 487, 481), (484, 482, 488), (38, 45, 290, 277), (35, 3, 270, 275), (139, 111, 339, 362), (81, 49, 287, 314), (40, 47, 291, 279), (9, 40, 279, 251), (3, 2, 246, 270), (49, 41, 280, 287), (11, 4, 248, 253), (4, 7, 272, 248), (41, 11, 253, 280), (77, 113, 340, 312), (75, 43, 281, 311), (2, 9, 251, 246), (115, 145, 367, 341), (47, 79, 313, 291), (111, 75, 311, 339), (79, 115, 341, 313), (117, 81, 314, 342), (113, 139, 362, 340), (45, 77, 312, 290), (7, 38, 277, 272), (145, 117, 342, 367), (43, 35, 275, 281)])
me_bridge.polygons.foreach_set('use_smooth', [True] * 1168)
_k = set([(2, 3), (2, 9), (3, 35), (4, 7), (4, 11), (7, 38), (9, 40), (11, 41), (35, 43), (38, 45), (40, 47), (41, 49), (43, 75), (45, 77), (47, 79), (49, 81), (75, 111), (77, 113), (79, 115), (81, 117), (111, 139), (113, 139), (115, 145), (117, 145), (246, 251), (246, 270), (248, 253), (248, 272), (251, 279), (253, 280), (270, 275), (272, 277), (275, 281), (277, 290), (279, 291), (280, 287), (281, 311), (287, 314), (290, 312), (291, 313), (311, 339), (312, 340), (313, 341), (314, 342), (339, 362), (340, 362), (341, 367), (342, 367)])
me_bridge.attributes.new('sharp_edge', 'BOOLEAN', 'EDGE').data.foreach_set('value', [ (min(e.vertices), max(e.vertices)) in _k for e in me_bridge.edges])
_uv = me_bridge.uv_layers.new(name='UVMap')
_uv.uv.foreach_set('vector', [0.7325, 0.4124, 0.7342, 0.009212, 0.9725, 0.01298, 0.9725, 0.01298, 0.7342, 0.009212, 0.7325, 0.4124, 0.9725, 0.01298, 0.7342, 0.009212, 0.9697, 0.4117, 0.7325, 0.4124, 0.7342, 0.009212, 0.9697, 0.4117, 0.7342, 0.009212, 0.7325, 0.4124, 0.5271, 0.4059, 0.5271, 0.4059, 0.7325, 0.4124, 0.7342, 0.009212, 0.5271, 0.4059, 0.7325, 0.4124, 0.7342, 0.009212, 0.7342, 0.009212, 0.7325, 0.4124, 0.5271, 0.4059, 0.5341, 0.004225, 0.5271, 0.4059, 0.283, 0.3743, 0.283, 0.3743, 0.5271, 0.4059, 0.5341, 0.004225, 0.283, 0.3743, 0.5271, 0.4059, 0.5341, 0.004225, 0.5341, 0.004225, 0.5271, 0.4059, 0.283, 0.3743, 0.2858, 0.0, 0.283, 0.3743, 0.001677, 0.3755, 0.001677, 0.3755, 0.283, 0.3743, 0.2858, 0.0, 0.001677, 0.3755, 0.283, 0.3743, 0.2858, 0.0, 0.2858, 0.0, 0.283, 0.3743, 0.001677, 0.3755, 0.7325, 0.4124, 0.9697, 0.4117, 0.9035, 0.443, 0.9035, 0.443, 0.9697, 0.4117, 0.7325, 0.4124, 0.9035, 0.443, 0.9697, 0.4117, 0.7325, 0.4124, 0.7325, 0.4124, 0.9697, 0.4117, 0.9035, 0.443, 0.9697, 0.4117, 0.9676, 0.5258, 0.9035, 0.443, 0.9034, 0.4942, 0.9676, 0.5258, 0.9035, 0.443, 0.9034, 0.4942, 0.9676, 0.5258, 0.9035, 0.443, 0.9697, 0.4117, 0.9676, 0.5258, 0.9035, 0.443, 0.7313, 0.5262, 0.7325, 0.4124, 0.7972, 0.495, 0.7972, 0.4439, 0.7325, 0.4124, 0.7972, 0.495, 0.7972, 0.4439, 0.7325, 0.4124, 0.7972, 0.495, 0.7313, 0.5262, 0.7325, 0.4124, 0.7972, 0.495, 0.9676, 0.5258, 0.7313, 0.5262, 0.9034, 0.4942, 0.7972, 0.495, 0.7313, 0.5262, 0.9034, 0.4942, 0.7972, 0.495, 0.7313, 0.5262, 0.9034, 0.4942, 0.9676, 0.5258, 0.7313, 0.5262, 0.9034, 0.4942, 0.256, 0.6673, 0.256, 0.5885, 0.3732, 0.6507, 0.3777, 0.6111, 0.256, 0.5885, 0.3732, 0.6507, 0.3777, 0.6111, 0.256, 0.5885, 0.3732, 0.6507, 0.256, 0.6673, 0.256, 0.5885, 0.3732, 0.6507, 0.5271, 0.4059, 0.7325, 0.4124, 0.5803, 0.4369, 0.6788, 0.4402, 0.7325, 0.4124, 0.5803, 0.4369, 0.6788, 0.4402, 0.7325, 0.4124, 0.5803, 0.4369, 0.5271, 0.4059, 0.7325, 0.4124, 0.5803, 0.4369, 0.5263, 0.5195, 0.5271, 0.4059, 0.5803, 0.4369, 0.5803, 0.4369, 0.5271, 0.4059, 0.5263, 0.5195, 0.5803, 0.4369, 0.5271, 0.4059, 0.5263, 0.5195, 0.5263, 0.5195, 0.5271, 0.4059, 0.5803, 0.4369, 0.7325, 0.4124, 0.7313, 0.5262, 0.6781, 0.495, 0.6781, 0.495, 0.7313, 0.5262, 0.7325, 0.4124, 0.6781, 0.495, 0.7313, 0.5262, 0.7325, 0.4124, 0.7325, 0.4124, 0.7313, 0.5262, 0.6781, 0.495, 0.7313, 0.5262, 0.5263, 0.5195, 0.6781, 0.495, 0.5797, 0.4917, 0.5263, 0.5195, 0.6781, 0.495, 0.5797, 0.4917, 0.5263, 0.5195, 0.6781, 0.495, 0.7313, 0.5262, 0.5263, 0.5195, 0.6781, 0.495, 0.1615, 0.8599, 0.1941, 0.8599, 0.1941, 0.9999, 0.1941, 0.9999, 0.1941, 0.8599, 0.1615, 0.8599, 0.1941, 0.9999, 0.1941, 0.8599, 0.1615, 0.8599, 0.1615, 0.8599, 0.1941, 0.8599, 0.1941, 0.9999, 0.283, 0.3743, 0.5271, 0.4059, 0.3516, 0.4148, 0.4593, 0.4291, 0.5271, 0.4059, 0.3516, 0.4148, 0.4593, 0.4291, 0.5271, 0.4059, 0.3516, 0.4148, 0.283, 0.3743, 0.5271, 0.4059, 0.3516, 0.4148, 0.2819, 0.488, 0.283, 0.3743, 0.3516, 0.4148, 0.3516, 0.4148, 0.283, 0.3743, 0.2819, 0.488, 0.3516, 0.4148, 0.283, 0.3743, 0.2819, 0.488, 0.2819, 0.488, 0.283, 0.3743, 0.3516, 0.4148, 0.5271, 0.4059, 0.5263, 0.5195, 0.4582, 0.4793, 0.4582, 0.4793, 0.5263, 0.5195, 0.5271, 0.4059, 0.4582, 0.4793, 0.5263, 0.5195, 0.5271, 0.4059, 0.5271, 0.4059, 0.5263, 0.5195, 0.4582, 0.4793, 0.5263, 0.5195, 0.2819, 0.488, 0.4582, 0.4793, 0.3505, 0.4646, 0.2819, 0.488, 0.4582, 0.4793, 0.3505, 0.4646, 0.2819, 0.488, 0.4582, 0.4793, 0.5263, 0.5195, 0.2819, 0.488, 0.4582, 0.4793, 0.3749, 0.7721, 0.3764, 0.8225, 0.2574, 0.8215, 0.2574, 0.8215, 0.3764, 0.8225, 0.3749, 0.7721, 0.2574, 0.8215, 0.3764, 0.8225, 0.3749, 0.7721, 0.3749, 0.7721, 0.3764, 0.8225, 0.2574, 0.8215, 0.2819, 0.488, 0.0, 0.4912, 0.2006, 0.4544, 0.08472, 0.4569, 0.0, 0.4912, 0.2006, 0.4544, 0.08472, 0.4569, 0.0, 0.4912, 0.2006, 0.4544, 0.2819, 0.488, 0.0, 0.4912, 0.2006, 0.4544, 0.283, 0.3743, 0.2819, 0.488, 0.1995, 0.4077, 0.2006, 0.4544, 0.2819, 0.488, 0.1995, 0.4077, 0.2006, 0.4544, 0.2819, 0.488, 0.1995, 0.4077, 0.283, 0.3743, 0.2819, 0.488, 0.1995, 0.4077, 0.001677, 0.3755, 0.283, 0.3743, 0.1995, 0.4077, 0.1995, 0.4077, 0.283, 0.3743, 0.001677, 0.3755, 0.1995, 0.4077, 0.283, 0.3743, 0.001677, 0.3755, 0.001677, 0.3755, 0.283, 0.3743, 0.1995, 0.4077, 0.256, 0.6121, 0.256, 0.6725, 0.09149, 0.6718, 0.09149, 0.6718, 0.256, 0.6725, 0.256, 0.6121, 0.09149, 0.6718, 0.256, 0.6725, 0.256, 0.6121, 0.256, 0.6121, 0.256, 0.6725, 0.09149, 0.6718, 0.0, 0.4912, 0.001677, 0.3755, 0.08351, 0.4097, 0.08351, 0.4097, 0.001677, 0.3755, 0.0, 0.4912, 0.08351, 0.4097, 0.001677, 0.3755, 0.0, 0.4912, 0.0, 0.4912, 0.001677, 0.3755, 0.08351, 0.4097, 0.6975, 0.8449, 0.7897, 0.8449, 0.7897, 0.9962, 0.7897, 0.9962, 0.7897, 0.8449, 0.6975, 0.8449, 0.7897, 0.9962, 0.7897, 0.8449, 0.6975, 0.8449, 0.6975, 0.8449, 0.7897, 0.8449, 0.7897, 0.9962, 0.2203, 0.9999, 0.1941, 0.9999, 0.1941, 0.8599, 0.1941, 0.8599, 0.1941, 0.9999, 0.2203, 0.8599, 0.1941, 0.8599, 0.1941, 0.9999, 0.2203, 0.9999, 0.2203, 0.9999, 0.1941, 0.9999, 0.2203, 0.8599, 0.1353, 0.7262, 0.1353, 0.866, 0.1001, 0.866, 0.1001, 0.866, 0.1353, 0.866, 0.1353, 0.7262, 0.1001, 0.866, 0.1353, 0.866, 0.1353, 0.7262, 0.1353, 0.7262, 0.1353, 0.866, 0.1001, 0.866, 0.6975, 0.7796, 0.6695, 0.7796, 0.6695, 0.7269, 0.6695, 0.7269, 0.6695, 0.7796, 0.6975, 0.7796, 0.6695, 0.7269, 0.6695, 0.7796, 0.6975, 0.7796, 0.6975, 0.7796, 0.6695, 0.7796, 0.6695, 0.7269, 0.4315, 0.7335, 0.4315, 0.8733, 0.3963, 0.8733, 0.3963, 0.8733, 0.4315, 0.8733, 0.4315, 0.7335, 0.3963, 0.8733, 0.4315, 0.8733, 0.4315, 0.7335, 0.4315, 0.7335, 0.4315, 0.8733, 0.3963, 0.8733, 0.8567, 0.666, 0.8567, 0.7084, 0.8219, 0.7084, 0.8219, 0.7084, 0.8567, 0.7084, 0.8567, 0.666, 0.8219, 0.7084, 0.8567, 0.7084, 0.8567, 0.666, 0.8567, 0.666, 0.8567, 0.7084, 0.8219, 0.7084, 0.9217, 0.5262, 0.9217, 0.666, 0.8219, 0.5262, 0.8219, 0.666, 0.9217, 0.666, 0.8219, 0.5262, 0.8219, 0.666, 0.9217, 0.666, 0.8219, 0.5262, 0.9217, 0.5262, 0.9217, 0.666, 0.8219, 0.5262, 0.1353, 0.8599, 0.1615, 0.8599, 0.1353, 1.0, 0.1615, 1.0, 0.1615, 0.8599, 0.1353, 0.8599, 0.1615, 1.0, 0.1615, 0.8599, 0.1353, 1.0, 0.1353, 0.8599, 0.1615, 0.8599, 0.1615, 1.0, 0.5804, 0.7269, 0.6686, 0.7269, 0.6686, 0.9097, 0.6686, 0.9097, 0.6686, 0.7269, 0.5804, 0.7269, 0.6686, 0.9097, 0.6686, 0.7269, 0.5804, 0.7269, 0.5804, 0.7269, 0.6686, 0.7269, 0.6686, 0.9097, 0.2613, 0.7335, 0.256, 0.6673, 0.4315, 0.7022, 0.3732, 0.6507, 0.256, 0.6673, 0.4315, 0.7022, 0.3732, 0.6507, 0.256, 0.6673, 0.4315, 0.7022, 0.2613, 0.7335, 0.256, 0.6673, 0.4315, 0.7022, 0.9709, 0.8423, 0.9709, 0.976, 0.9356, 0.976, 0.9356, 0.976, 0.9709, 0.976, 0.9709, 0.8423, 0.9356, 0.976, 0.9709, 0.976, 0.9709, 0.8423, 0.9709, 0.8423, 0.9709, 0.976, 0.9356, 0.976, 0.5571, 0.8603, 0.5571, 0.9063, 0.5226, 0.9063, 0.5226, 0.9063, 0.5571, 0.9063, 0.5571, 0.8603, 0.5226, 0.9063, 0.5571, 0.9063, 0.5571, 0.8603, 0.5571, 0.8603, 0.5571, 0.9063, 0.5226, 0.9063, 0.9709, 0.7087, 0.9709, 0.8423, 0.9356, 0.8423, 0.9356, 0.8423, 0.9709, 0.8423, 0.9709, 0.7087, 0.9356, 0.8423, 0.9709, 0.8423, 0.9709, 0.7087, 0.9709, 0.7087, 0.9709, 0.8423, 0.9356, 0.8423, 0.4315, 0.7022, 0.3732, 0.6507, 0.3777, 0.6111, 0.3777, 0.6111, 0.3732, 0.6507, 0.4315, 0.7022, 0.3777, 0.6111, 0.3732, 0.6507, 0.4315, 0.7022, 0.4315, 0.7022, 0.3732, 0.6507, 0.3777, 0.6111, 0.256, 0.7262, 0.256, 0.8599, 0.1353, 0.7262, 0.1353, 0.8599, 0.256, 0.8599, 0.1353, 0.7262, 0.1353, 0.8599, 0.256, 0.8599, 0.1353, 0.7262, 0.256, 0.7262, 0.256, 0.8599, 0.1353, 0.7262, 0.4224, 0.5647, 0.3777, 0.6111, 0.256, 0.5885, 0.256, 0.5885, 0.3777, 0.6111, 0.4224, 0.5647, 0.256, 0.5885, 0.3777, 0.6111, 0.4224, 0.5647, 0.4224, 0.5647, 0.3777, 0.6111, 0.256, 0.5885, 0.0, 0.7262, 0.09007, 0.7262, 0.09007, 0.9167, 0.09007, 0.9167, 0.09007, 0.7262, 0.0, 0.7262, 0.09007, 0.9167, 0.09007, 0.7262, 0.0, 0.7262, 0.0, 0.7262, 0.09007, 0.7262, 0.09007, 0.9167, 0.2573, 0.8601, 0.2574, 0.8215, 0.3762, 0.8611, 0.3764, 0.8225, 0.2574, 0.8215, 0.3762, 0.8611, 0.3764, 0.8225, 0.2574, 0.8215, 0.3762, 0.8611, 0.2573, 0.8601, 0.2574, 0.8215, 0.3762, 0.8611, 0.9568, 0.5262, 0.9568, 0.6623, 0.9217, 0.6623, 0.9217, 0.6623, 0.9568, 0.6623, 0.9568, 0.5262, 0.9217, 0.6623, 0.9568, 0.6623, 0.9568, 0.5262, 0.9568, 0.5262, 0.9568, 0.6623, 0.9217, 0.6623, 0.6975, 0.8328, 0.6706, 0.8328, 0.6706, 0.7796, 0.6706, 0.7796, 0.6706, 0.8328, 0.6975, 0.8328, 0.6706, 0.7796, 0.6706, 0.8328, 0.6975, 0.8328, 0.6975, 0.8328, 0.6706, 0.8328, 0.6706, 0.7796, 0.256, 0.8599, 0.256, 0.9959, 0.2216, 0.9959, 0.2216, 0.9959, 0.256, 0.9959, 0.256, 0.8599, 0.2216, 0.9959, 0.256, 0.9959, 0.256, 0.8599, 0.256, 0.8599, 0.256, 0.9959, 0.2216, 0.9959, 0.8911, 0.666, 0.8911, 0.7067, 0.8567, 0.7067, 0.8567, 0.7067, 0.8911, 0.7067, 0.8911, 0.666, 0.8567, 0.7067, 0.8911, 0.7067, 0.8911, 0.666, 0.8911, 0.666, 0.8911, 0.7067, 0.8567, 0.7067, 0.5571, 0.7238, 0.5571, 0.8603, 0.4315, 0.7238, 0.4315, 0.8603, 0.5571, 0.8603, 0.4315, 0.7238, 0.4315, 0.8603, 0.5571, 0.8603, 0.4315, 0.7238, 0.5571, 0.7238, 0.5571, 0.8603, 0.4315, 0.7238, 0.3749, 0.7335, 0.3749, 0.7721, 0.256, 0.7721, 0.256, 0.7721, 0.3749, 0.7721, 0.3749, 0.7335, 0.256, 0.7721, 0.3749, 0.7721, 0.3749, 0.7335, 0.3749, 0.7335, 0.3749, 0.7721, 0.256, 0.7721, 0.8242, 0.8449, 0.8242, 0.9812, 0.7897, 0.9812, 0.7897, 0.9812, 0.8242, 0.9812, 0.8242, 0.8449, 0.7897, 0.9812, 0.8242, 0.9812, 0.8242, 0.8449, 0.8242, 0.8449, 0.8242, 0.9812, 0.7897, 0.9812, 0.8457, 0.7087, 0.8457, 0.8449, 0.6975, 0.8449, 0.6975, 0.8449, 0.8457, 0.8449, 0.8457, 0.7087, 0.6975, 0.8449, 0.8457, 0.8449, 0.8457, 0.7087, 0.8457, 0.7087, 0.8457, 0.8449, 0.6975, 0.8449, 0.2552, 0.5581, 0.256, 0.6121, 0.0922, 0.6194, 0.0922, 0.6194, 0.256, 0.6121, 0.2552, 0.5581, 0.0922, 0.6194, 0.256, 0.6121, 0.2552, 0.5581, 0.2552, 0.5581, 0.256, 0.6121, 0.0922, 0.6194, 0.9913, 0.5262, 0.9913, 0.6625, 0.9568, 0.6625, 0.9568, 0.6625, 0.9913, 0.6625, 0.9913, 0.5262, 0.9568, 0.6625, 0.9913, 0.6625, 0.9913, 0.5262, 0.9913, 0.5262, 0.9913, 0.6625, 0.9568, 0.6625, 0.4622, 0.9126, 0.4315, 0.9126, 0.4315, 0.8603, 0.4315, 0.8603, 0.4315, 0.9126, 0.4622, 0.9126, 0.4315, 0.8603, 0.4315, 0.9126, 0.4622, 0.9126, 0.4622, 0.9126, 0.4315, 0.9126, 0.4315, 0.8603, 0.9356, 0.9334, 0.8457, 0.9334, 0.9356, 0.7087, 0.8457, 0.7087, 0.8457, 0.9334, 0.9356, 0.9334, 0.8457, 0.7087, 0.8457, 0.9334, 0.9356, 0.7087, 0.9356, 0.9334, 0.8457, 0.9334, 0.8457, 0.7087, 0.08492, 0.7239, 0.09149, 0.6718, 0.256, 0.6725, 0.256, 0.6725, 0.09149, 0.6718, 0.08492, 0.7239, 0.256, 0.6725, 0.09149, 0.6718, 0.08492, 0.7239, 0.08492, 0.7239, 0.09149, 0.6718, 0.256, 0.6725, 0.6975, 0.6799, 0.5804, 0.6798, 0.6975, 0.6265, 0.5804, 0.6264, 0.5804, 0.6798, 0.6975, 0.6265, 0.5804, 0.6264, 0.5804, 0.6798, 0.6975, 0.6265, 0.6975, 0.6799, 0.5804, 0.6798, 0.6975, 0.6265, 0.6975, 0.6799, 0.697, 0.7269, 0.5816, 0.7227, 0.5816, 0.7227, 0.697, 0.7269, 0.6975, 0.6799, 0.5816, 0.7227, 0.697, 0.7269, 0.6975, 0.6799, 0.6975, 0.6799, 0.697, 0.7269, 0.5816, 0.7227, 0.5809, 0.5301, 0.6963, 0.5262, 0.697, 0.5796, 0.697, 0.5796, 0.6963, 0.5262, 0.5809, 0.5301, 0.697, 0.5796, 0.6963, 0.5262, 0.5809, 0.5301, 0.5809, 0.5301, 0.6963, 0.5262, 0.697, 0.5796, 0.5804, 0.6264, 0.5816, 0.5835, 0.6975, 0.6265, 0.697, 0.5796, 0.5816, 0.5835, 0.6975, 0.6265, 0.697, 0.5796, 0.5816, 0.5835, 0.6975, 0.6265, 0.5804, 0.6264, 0.5816, 0.5835, 0.6975, 0.6265, 0.8219, 0.6682, 0.8187, 0.7087, 0.6979, 0.6663, 0.6987, 0.7051, 0.8187, 0.7087, 0.6979, 0.6663, 0.6987, 0.7051, 0.8187, 0.7087, 0.6979, 0.6663, 0.8219, 0.6682, 0.8187, 0.7087, 0.6979, 0.6663, 0.8196, 0.5262, 0.8188, 0.5769, 0.6996, 0.5262, 0.6988, 0.5769, 0.8188, 0.5769, 0.6996, 0.5262, 0.6988, 0.5769, 0.8188, 0.5769, 0.6996, 0.5262, 0.8196, 0.5262, 0.8188, 0.5769, 0.6996, 0.5262, 0.8214, 0.6175, 0.6975, 0.6156, 0.8188, 0.5769, 0.6988, 0.5769, 0.6975, 0.6156, 0.8188, 0.5769, 0.6988, 0.5769, 0.6975, 0.6156, 0.8188, 0.5769, 0.8214, 0.6175, 0.6975, 0.6156, 0.8188, 0.5769, 0.8219, 0.6682, 0.6979, 0.6663, 0.8214, 0.6175, 0.6975, 0.6156, 0.6979, 0.6663, 0.8214, 0.6175, 0.6975, 0.6156, 0.6979, 0.6663, 0.8214, 0.6175, 0.8219, 0.6682, 0.6979, 0.6663, 0.8214, 0.6175, 0.5804, 0.6768, 0.5797, 0.7176, 0.4344, 0.7238, 0.4344, 0.7238, 0.5797, 0.7176, 0.5804, 0.6768, 0.4344, 0.7238, 0.5797, 0.7176, 0.5804, 0.6768, 0.5804, 0.6768, 0.5797, 0.7176, 0.4344, 0.7238, 0.5804, 0.5315, 0.5789, 0.5838, 0.435, 0.5262, 0.4335, 0.5785, 0.5789, 0.5838, 0.435, 0.5262, 0.4335, 0.5785, 0.5789, 0.5838, 0.435, 0.5262, 0.5804, 0.5315, 0.5789, 0.5838, 0.435, 0.5262, 0.5804, 0.6768, 0.4322, 0.6773, 0.5796, 0.6246, 0.4315, 0.625, 0.4322, 0.6773, 0.5796, 0.6246, 0.4315, 0.625, 0.4322, 0.6773, 0.5796, 0.6246, 0.5804, 0.6768, 0.4322, 0.6773, 0.5796, 0.6246, 0.5796, 0.6246, 0.4315, 0.625, 0.4335, 0.5785, 0.4335, 0.5785, 0.4315, 0.625, 0.5796, 0.6246, 0.4335, 0.5785, 0.4315, 0.625, 0.5796, 0.6246, 0.5796, 0.6246, 0.4315, 0.625, 0.4335, 0.5785, 0.04221, 0.5262, 0.08182, 0.5664, 0.03985, 0.6292, 0.03985, 0.6292, 0.08182, 0.5664, 0.04221, 0.5262, 0.03985, 0.6292, 0.08182, 0.5664, 0.04221, 0.5262, 0.04221, 0.5262, 0.08182, 0.5664, 0.03985, 0.6292, 0.09149, 0.6718, 0.08492, 0.7239, 0.0, 0.6781, 0.0, 0.6781, 0.08492, 0.7239, 0.09149, 0.6718, 0.0, 0.6781, 0.08492, 0.7239, 0.09149, 0.6718, 0.09149, 0.6718, 0.08492, 0.7239, 0.0, 0.6781, 0.08182, 0.5664, 0.0922, 0.6194, 0.04997, 0.6368, 0.04997, 0.6368, 0.0922, 0.6194, 0.08182, 0.5664, 0.04997, 0.6368, 0.0922, 0.6194, 0.08182, 0.5664, 0.08182, 0.5664, 0.0922, 0.6194, 0.04997, 0.6368, 0.0922, 0.6194, 0.09149, 0.6718, 0.04693, 0.6551, 0.04693, 0.6551, 0.09149, 0.6718, 0.0922, 0.6194, 0.04693, 0.6551, 0.09149, 0.6718, 0.0922, 0.6194, 0.0922, 0.6194, 0.09149, 0.6718, 0.04693, 0.6551, 0.03985, 0.6292, 0.04997, 0.6368, 0.04693, 0.6551, 0.04693, 0.6551, 0.04997, 0.6368, 0.03985, 0.6292, 0.7342, 0.009212, 0.7325, 0.4124, 0.9697, 0.4117, 0.9697, 0.4117, 0.7325, 0.4124, 0.9725, 0.01298, 0.9697, 0.4117, 0.9725, 0.01298, 0.7325, 0.4124, 0.7342, 0.009212, 0.9725, 0.01298, 0.9697, 0.4117, 0.5263, 0.5195, 0.5797, 0.4917, 0.6781, 0.495, 0.5341, 0.004225, 0.7342, 0.009212, 0.5271, 0.4059, 0.5341, 0.004225, 0.5271, 0.4059, 0.7342, 0.009212, 0.5341, 0.004225, 0.5271, 0.4059, 0.7342, 0.009212, 0.5341, 0.004225, 0.7342, 0.009212, 0.5271, 0.4059, 0.2858, 0.0, 0.5341, 0.004225, 0.283, 0.3743, 0.2858, 0.0, 0.283, 0.3743, 0.5341, 0.004225, 0.2858, 0.0, 0.283, 0.3743, 0.5341, 0.004225, 0.2858, 0.0, 0.5341, 0.004225, 0.283, 0.3743, 0.0, 0.002954, 0.2858, 0.0, 0.001677, 0.3755, 0.0, 0.002954, 0.001677, 0.3755, 0.2858, 0.0, 0.0, 0.002954, 0.001677, 0.3755, 0.2858, 0.0, 0.0, 0.002954, 0.2858, 0.0, 0.001677, 0.3755, 0.7972, 0.4439, 0.7325, 0.4124, 0.9035, 0.443, 0.7972, 0.4439, 0.9035, 0.443, 0.7325, 0.4124, 0.7972, 0.4439, 0.9035, 0.443, 0.7325, 0.4124, 0.7972, 0.4439, 0.7325, 0.4124, 0.9035, 0.443, 0.9676, 0.5258, 0.9034, 0.4942, 0.9035, 0.443, 0.9676, 0.5258, 0.9697, 0.4117, 0.9035, 0.443, 0.9676, 0.5258, 0.9697, 0.4117, 0.9035, 0.443, 0.9676, 0.5258, 0.9034, 0.4942, 0.9035, 0.443, 0.7325, 0.4124, 0.7972, 0.4439, 0.7972, 0.495, 0.7325, 0.4124, 0.7313, 0.5262, 0.7972, 0.495, 0.7325, 0.4124, 0.7313, 0.5262, 0.7972, 0.495, 0.7325, 0.4124, 0.7972, 0.4439, 0.7972, 0.495, 0.7313, 0.5262, 0.7972, 0.495, 0.9034, 0.4942, 0.7313, 0.5262, 0.9676, 0.5258, 0.9034, 0.4942, 0.7313, 0.5262, 0.9676, 0.5258, 0.9034, 0.4942, 0.7313, 0.5262, 0.7972, 0.495, 0.9034, 0.4942, 0.256, 0.5885, 0.3777, 0.6111, 0.3732, 0.6507, 0.256, 0.5885, 0.256, 0.6673, 0.3732, 0.6507, 0.256, 0.5885, 0.256, 0.6673, 0.3732, 0.6507, 0.256, 0.5885, 0.3777, 0.6111, 0.3732, 0.6507, 0.7325, 0.4124, 0.6788, 0.4402, 0.5803, 0.4369, 0.7325, 0.4124, 0.5271, 0.4059, 0.5803, 0.4369, 0.7325, 0.4124, 0.5271, 0.4059, 0.5803, 0.4369, 0.7325, 0.4124, 0.6788, 0.4402, 0.5803, 0.4369, 0.5797, 0.4917, 0.5263, 0.5195, 0.5803, 0.4369, 0.5797, 0.4917, 0.5803, 0.4369, 0.5263, 0.5195, 0.5797, 0.4917, 0.5803, 0.4369, 0.5263, 0.5195, 0.5797, 0.4917, 0.5263, 0.5195, 0.5803, 0.4369, 0.6788, 0.4402, 0.7325, 0.4124, 0.6781, 0.495, 0.6788, 0.4402, 0.6781, 0.495, 0.7325, 0.4124, 0.6788, 0.4402, 0.6781, 0.495, 0.7325, 0.4124, 0.6788, 0.4402, 0.7325, 0.4124, 0.6781, 0.495, 0.5263, 0.5195, 0.7313, 0.5262, 0.6781, 0.495, 0.5571, 0.8603, 0.5571, 0.7238, 0.4315, 0.7238, 0.5263, 0.5195, 0.7313, 0.5262, 0.6781, 0.495, 0.5263, 0.5195, 0.5797, 0.4917, 0.6781, 0.495, 0.1615, 1.0, 0.1615, 0.8599, 0.1941, 0.9999, 0.1615, 1.0, 0.1941, 0.9999, 0.1615, 0.8599, 0.1615, 1.0, 0.1941, 0.9999, 0.1615, 0.8599, 0.1615, 1.0, 0.1615, 0.8599, 0.1941, 0.9999, 0.5271, 0.4059, 0.4593, 0.4291, 0.3516, 0.4148, 0.5271, 0.4059, 0.283, 0.3743, 0.3516, 0.4148, 0.5271, 0.4059, 0.283, 0.3743, 0.3516, 0.4148, 0.5271, 0.4059, 0.4593, 0.4291, 0.3516, 0.4148, 0.3505, 0.4646, 0.2819, 0.488, 0.3516, 0.4148, 0.3505, 0.4646, 0.3516, 0.4148, 0.2819, 0.488, 0.3505, 0.4646, 0.3516, 0.4148, 0.2819, 0.488, 0.3505, 0.4646, 0.2819, 0.488, 0.3516, 0.4148, 0.4593, 0.4291, 0.5271, 0.4059, 0.4582, 0.4793, 0.4593, 0.4291, 0.4582, 0.4793, 0.5271, 0.4059, 0.4593, 0.4291, 0.4582, 0.4793, 0.5271, 0.4059, 0.4593, 0.4291, 0.5271, 0.4059, 0.4582, 0.4793, 0.2819, 0.488, 0.3505, 0.4646, 0.4582, 0.4793, 0.2819, 0.488, 0.5263, 0.5195, 0.4582, 0.4793, 0.2819, 0.488, 0.5263, 0.5195, 0.4582, 0.4793, 0.2819, 0.488, 0.3505, 0.4646, 0.4582, 0.4793, 0.256, 0.7721, 0.3749, 0.7721, 0.2574, 0.8215, 0.256, 0.7721, 0.2574, 0.8215, 0.3749, 0.7721, 0.256, 0.7721, 0.2574, 0.8215, 0.3749, 0.7721, 0.256, 0.7721, 0.3749, 0.7721, 0.2574, 0.8215, 0.0, 0.4912, 0.08472, 0.4569, 0.2006, 0.4544, 0.0, 0.4912, 0.2819, 0.488, 0.2006, 0.4544, 0.0, 0.4912, 0.2819, 0.488, 0.2006, 0.4544, 0.0, 0.4912, 0.08472, 0.4569, 0.2006, 0.4544, 0.2819, 0.488, 0.2006, 0.4544, 0.1995, 0.4077, 0.2819, 0.488, 0.283, 0.3743, 0.1995, 0.4077, 0.2819, 0.488, 0.283, 0.3743, 0.1995, 0.4077, 0.2819, 0.488, 0.2006, 0.4544, 0.1995, 0.4077, 0.08351, 0.4097, 0.001677, 0.3755, 0.1995, 0.4077, 0.08351, 0.4097, 0.1995, 0.4077, 0.001677, 0.3755, 0.08351, 0.4097, 0.1995, 0.4077, 0.001677, 0.3755, 0.08351, 0.4097, 0.001677, 0.3755, 0.1995, 0.4077, 0.0922, 0.6194, 0.256, 0.6121, 0.09149, 0.6718, 0.0922, 0.6194, 0.09149, 0.6718, 0.256, 0.6121, 0.0922, 0.6194, 0.09149, 0.6718, 0.256, 0.6121, 0.0922, 0.6194, 0.256, 0.6121, 0.09149, 0.6718, 0.08472, 0.4569, 0.0, 0.4912, 0.08351, 0.4097, 0.08472, 0.4569, 0.08351, 0.4097, 0.0, 0.4912, 0.08472, 0.4569, 0.08351, 0.4097, 0.0, 0.4912, 0.08472, 0.4569, 0.0, 0.4912, 0.08351, 0.4097, 0.6975, 0.9962, 0.6975, 0.8449, 0.7897, 0.9962, 0.6975, 0.9962, 0.7897, 0.9962, 0.6975, 0.8449, 0.6975, 0.9962, 0.7897, 0.9962, 0.6975, 0.8449, 0.6975, 0.9962, 0.6975, 0.8449, 0.7897, 0.9962, 0.2203, 0.8599, 0.2203, 0.9999, 0.1941, 0.8599, 0.1941, 0.9999, 0.2203, 0.9999, 0.2203, 0.8599, 0.2203, 0.8599, 0.1941, 0.8599, 0.2203, 0.9999, 0.1941, 0.9999, 0.1941, 0.8599, 0.2203, 0.8599, 0.1001, 0.7262, 0.1353, 0.7262, 0.1001, 0.866, 0.1001, 0.7262, 0.1001, 0.866, 0.1353, 0.7262, 0.1001, 0.7262, 0.1001, 0.866, 0.1353, 0.7262, 0.1001, 0.7262, 0.1353, 0.7262, 0.1001, 0.866, 0.6975, 0.7269, 0.6975, 0.7796, 0.6695, 0.7269, 0.6975, 0.7269, 0.6695, 0.7269, 0.6975, 0.7796, 0.6975, 0.7269, 0.6695, 0.7269, 0.6975, 0.7796, 0.6975, 0.7269, 0.6975, 0.7796, 0.6695, 0.7269, 0.3963, 0.7335, 0.4315, 0.7335, 0.3963, 0.8733, 0.3963, 0.7335, 0.3963, 0.8733, 0.4315, 0.7335, 0.3963, 0.7335, 0.3963, 0.8733, 0.4315, 0.7335, 0.3963, 0.7335, 0.4315, 0.7335, 0.3963, 0.8733, 0.8219, 0.666, 0.8567, 0.666, 0.8219, 0.7084, 0.8219, 0.666, 0.8219, 0.7084, 0.8567, 0.666, 0.8219, 0.666, 0.8219, 0.7084, 0.8567, 0.666, 0.8219, 0.666, 0.8567, 0.666, 0.8219, 0.7084, 0.9217, 0.666, 0.8219, 0.666, 0.8219, 0.5262, 0.9217, 0.666, 0.9217, 0.5262, 0.8219, 0.5262, 0.9217, 0.666, 0.9217, 0.5262, 0.8219, 0.5262, 0.9217, 0.666, 0.8219, 0.666, 0.8219, 0.5262, 0.1615, 0.8599, 0.1615, 1.0, 0.1353, 1.0, 0.1353, 1.0, 0.1615, 1.0, 0.1353, 0.8599, 0.1615, 0.8599, 0.1353, 0.8599, 0.1353, 1.0, 0.1353, 1.0, 0.1353, 0.8599, 0.1615, 1.0, 0.5804, 0.9097, 0.5804, 0.7269, 0.6686, 0.9097, 0.5804, 0.9097, 0.6686, 0.9097, 0.5804, 0.7269, 0.5804, 0.9097, 0.6686, 0.9097, 0.5804, 0.7269, 0.5804, 0.9097, 0.5804, 0.7269, 0.6686, 0.9097, 0.256, 0.6673, 0.3732, 0.6507, 0.4315, 0.7022, 0.256, 0.6673, 0.2613, 0.7335, 0.4315, 0.7022, 0.256, 0.6673, 0.2613, 0.7335, 0.4315, 0.7022, 0.256, 0.6673, 0.3732, 0.6507, 0.4315, 0.7022, 0.9356, 0.8423, 0.9709, 0.8423, 0.9356, 0.976, 0.9356, 0.8423, 0.9356, 0.976, 0.9709, 0.8423, 0.9356, 0.8423, 0.9356, 0.976, 0.9709, 0.8423, 0.9356, 0.8423, 0.9709, 0.8423, 0.9356, 0.976, 0.5226, 0.8603, 0.5571, 0.8603, 0.5226, 0.9063, 0.5226, 0.8603, 0.5226, 0.9063, 0.5571, 0.8603, 0.5226, 0.8603, 0.5226, 0.9063, 0.5571, 0.8603, 0.5226, 0.8603, 0.5571, 0.8603, 0.5226, 0.9063, 0.9356, 0.7087, 0.9709, 0.7087, 0.9356, 0.8423, 0.9356, 0.7087, 0.9356, 0.8423, 0.9709, 0.7087, 0.9356, 0.7087, 0.9356, 0.8423, 0.9709, 0.7087, 0.9356, 0.7087, 0.9709, 0.7087, 0.9356, 0.8423, 0.4224, 0.5647, 0.4315, 0.7022, 0.3777, 0.6111, 0.4224, 0.5647, 0.3777, 0.6111, 0.4315, 0.7022, 0.4224, 0.5647, 0.3777, 0.6111, 0.4315, 0.7022, 0.4224, 0.5647, 0.4315, 0.7022, 0.3777, 0.6111, 0.256, 0.8599, 0.1353, 0.8599, 0.1353, 0.7262, 0.256, 0.8599, 0.256, 0.7262, 0.1353, 0.7262, 0.256, 0.8599, 0.256, 0.7262, 0.1353, 0.7262, 0.256, 0.8599, 0.1353, 0.8599, 0.1353, 0.7262, 0.2625, 0.5262, 0.4224, 0.5647, 0.256, 0.5885, 0.2625, 0.5262, 0.256, 0.5885, 0.4224, 0.5647, 0.2625, 0.5262, 0.256, 0.5885, 0.4224, 0.5647, 0.2625, 0.5262, 0.4224, 0.5647, 0.256, 0.5885, 0.0, 0.9167, 0.0, 0.7262, 0.09007, 0.9167, 0.0, 0.9167, 0.09007, 0.9167, 0.0, 0.7262, 0.0, 0.9167, 0.09007, 0.9167, 0.0, 0.7262, 0.0, 0.9167, 0.0, 0.7262, 0.09007, 0.9167, 0.2574, 0.8215, 0.3764, 0.8225, 0.3762, 0.8611, 0.2574, 0.8215, 0.2573, 0.8601, 0.3762, 0.8611, 0.2574, 0.8215, 0.2573, 0.8601, 0.3762, 0.8611, 0.2574, 0.8215, 0.3764, 0.8225, 0.3762, 0.8611, 0.9217, 0.5262, 0.9568, 0.5262, 0.9217, 0.6623, 0.9217, 0.5262, 0.9217, 0.6623, 0.9568, 0.5262, 0.9217, 0.5262, 0.9217, 0.6623, 0.9568, 0.5262, 0.9217, 0.5262, 0.9568, 0.5262, 0.9217, 0.6623, 0.6975, 0.7796, 0.6975, 0.8328, 0.6706, 0.7796, 0.6975, 0.7796, 0.6706, 0.7796, 0.6975, 0.8328, 0.6975, 0.7796, 0.6706, 0.7796, 0.6975, 0.8328, 0.6975, 0.7796, 0.6975, 0.8328, 0.6706, 0.7796, 0.2216, 0.8599, 0.256, 0.8599, 0.2216, 0.9959, 0.2216, 0.8599, 0.2216, 0.9959, 0.256, 0.8599, 0.2216, 0.8599, 0.2216, 0.9959, 0.256, 0.8599, 0.2216, 0.8599, 0.256, 0.8599, 0.2216, 0.9959, 0.8567, 0.666, 0.8911, 0.666, 0.8567, 0.7067, 0.8567, 0.666, 0.8567, 0.7067, 0.8911, 0.666, 0.8567, 0.666, 0.8567, 0.7067, 0.8911, 0.666, 0.8567, 0.666, 0.8911, 0.666, 0.8567, 0.7067, 0.5571, 0.8603, 0.4315, 0.8603, 0.4315, 0.7238, 0.5571, 0.8603, 0.4315, 0.8603, 0.4315, 0.7238, 0.5571, 0.8603, 0.5571, 0.7238, 0.4315, 0.7238, 0.256, 0.7335, 0.3749, 0.7335, 0.256, 0.7721, 0.256, 0.7335, 0.256, 0.7721, 0.3749, 0.7335, 0.256, 0.7335, 0.256, 0.7721, 0.3749, 0.7335, 0.256, 0.7335, 0.3749, 0.7335, 0.256, 0.7721, 0.7897, 0.8449, 0.8242, 0.8449, 0.7897, 0.9812, 0.7897, 0.8449, 0.7897, 0.9812, 0.8242, 0.8449, 0.7897, 0.8449, 0.7897, 0.9812, 0.8242, 0.8449, 0.7897, 0.8449, 0.8242, 0.8449, 0.7897, 0.9812, 0.6975, 0.7087, 0.8457, 0.7087, 0.6975, 0.8449, 0.6975, 0.7087, 0.6975, 0.8449, 0.8457, 0.7087, 0.6975, 0.7087, 0.6975, 0.8449, 0.8457, 0.7087, 0.6975, 0.7087, 0.8457, 0.7087, 0.6975, 0.8449, 0.08182, 0.5664, 0.2552, 0.5581, 0.0922, 0.6194, 0.08182, 0.5664, 0.0922, 0.6194, 0.2552, 0.5581, 0.08182, 0.5664, 0.0922, 0.6194, 0.2552, 0.5581, 0.08182, 0.5664, 0.2552, 0.5581, 0.0922, 0.6194, 0.9568, 0.5262, 0.9913, 0.5262, 0.9568, 0.6625, 0.9568, 0.5262, 0.9568, 0.6625, 0.9913, 0.5262, 0.9568, 0.5262, 0.9568, 0.6625, 0.9913, 0.5262, 0.9568, 0.5262, 0.9913, 0.5262, 0.9568, 0.6625, 0.4622, 0.8603, 0.4622, 0.9126, 0.4315, 0.8603, 0.4622, 0.8603, 0.4315, 0.8603, 0.4622, 0.9126, 0.4622, 0.8603, 0.4315, 0.8603, 0.4622, 0.9126, 0.4622, 0.8603, 0.4622, 0.9126, 0.4315, 0.8603, 0.8457, 0.9334, 0.8457, 0.7087, 0.9356, 0.7087, 0.9356, 0.7087, 0.8457, 0.7087, 0.9356, 0.9334, 0.8457, 0.9334, 0.9356, 0.9334, 0.9356, 0.7087, 0.9356, 0.7087, 0.9356, 0.9334, 0.8457, 0.7087, 0.2556, 0.7262, 0.08492, 0.7239, 0.256, 0.6725, 0.2556, 0.7262, 0.256, 0.6725, 0.08492, 0.7239, 0.2556, 0.7262, 0.256, 0.6725, 0.08492, 0.7239, 0.2556, 0.7262, 0.08492, 0.7239, 0.256, 0.6725, 0.5804, 0.6798, 0.5804, 0.6264, 0.6975, 0.6265, 0.5804, 0.6798, 0.6975, 0.6799, 0.6975, 0.6265, 0.5804, 0.6798, 0.6975, 0.6799, 0.6975, 0.6265, 0.5804, 0.6798, 0.5804, 0.6264, 0.6975, 0.6265, 0.5804, 0.6798, 0.6975, 0.6799, 0.5816, 0.7227, 0.5804, 0.6798, 0.5816, 0.7227, 0.6975, 0.6799, 0.5804, 0.6798, 0.5816, 0.7227, 0.6975, 0.6799, 0.5804, 0.6798, 0.6975, 0.6799, 0.5816, 0.7227, 0.5816, 0.5835, 0.5809, 0.5301, 0.697, 0.5796, 0.5816, 0.5835, 0.697, 0.5796, 0.5809, 0.5301, 0.5816, 0.5835, 0.697, 0.5796, 0.5809, 0.5301, 0.5816, 0.5835, 0.5809, 0.5301, 0.697, 0.5796, 0.5816, 0.5835, 0.697, 0.5796, 0.6975, 0.6265, 0.5816, 0.5835, 0.5804, 0.6264, 0.6975, 0.6265, 0.5816, 0.5835, 0.5804, 0.6264, 0.6975, 0.6265, 0.5816, 0.5835, 0.697, 0.5796, 0.6975, 0.6265, 0.8187, 0.7087, 0.6987, 0.7051, 0.6979, 0.6663, 0.8187, 0.7087, 0.8219, 0.6682, 0.6979, 0.6663, 0.8187, 0.7087, 0.8219, 0.6682, 0.6979, 0.6663, 0.8187, 0.7087, 0.6987, 0.7051, 0.6979, 0.6663, 0.8188, 0.5769, 0.6988, 0.5769, 0.6996, 0.5262, 0.8188, 0.5769, 0.8196, 0.5262, 0.6996, 0.5262, 0.8188, 0.5769, 0.8196, 0.5262, 0.6996, 0.5262, 0.8188, 0.5769, 0.6988, 0.5769, 0.6996, 0.5262, 0.6975, 0.6156, 0.6988, 0.5769, 0.8188, 0.5769, 0.6975, 0.6156, 0.8214, 0.6175, 0.8188, 0.5769, 0.6975, 0.6156, 0.8214, 0.6175, 0.8188, 0.5769, 0.6975, 0.6156, 0.6988, 0.5769, 0.8188, 0.5769, 0.6979, 0.6663, 0.6975, 0.6156, 0.8214, 0.6175, 0.6979, 0.6663, 0.8219, 0.6682, 0.8214, 0.6175, 0.6979, 0.6663, 0.8219, 0.6682, 0.8214, 0.6175, 0.6979, 0.6663, 0.6975, 0.6156, 0.8214, 0.6175, 0.4322, 0.6773, 0.5804, 0.6768, 0.4344, 0.7238, 0.4322, 0.6773, 0.4344, 0.7238, 0.5804, 0.6768, 0.4322, 0.6773, 0.4344, 0.7238, 0.5804, 0.6768, 0.4322, 0.6773, 0.5804, 0.6768, 0.4344, 0.7238, 0.5789, 0.5838, 0.4335, 0.5785, 0.435, 0.5262, 0.5789, 0.5838, 0.5804, 0.5315, 0.435, 0.5262, 0.5789, 0.5838, 0.5804, 0.5315, 0.435, 0.5262, 0.5789, 0.5838, 0.4335, 0.5785, 0.435, 0.5262, 0.4322, 0.6773, 0.4315, 0.625, 0.5796, 0.6246, 0.4322, 0.6773, 0.5804, 0.6768, 0.5796, 0.6246, 0.4322, 0.6773, 0.5804, 0.6768, 0.5796, 0.6246, 0.4322, 0.6773, 0.4315, 0.625, 0.5796, 0.6246, 0.5789, 0.5838, 0.5796, 0.6246, 0.4335, 0.5785, 0.5789, 0.5838, 0.4335, 0.5785, 0.5796, 0.6246, 0.5789, 0.5838, 0.4335, 0.5785, 0.5796, 0.6246, 0.5789, 0.5838, 0.5796, 0.6246, 0.4335, 0.5785, 0.0, 0.6781, 0.04221, 0.5262, 0.03985, 0.6292, 0.0, 0.6781, 0.03985, 0.6292, 0.04221, 0.5262, 0.0, 0.6781, 0.03985, 0.6292, 0.04221, 0.5262, 0.0, 0.6781, 0.04221, 0.5262, 0.03985, 0.6292, 0.04693, 0.6551, 0.09149, 0.6718, 0.0, 0.6781, 0.04693, 0.6551, 0.0, 0.6781, 0.09149, 0.6718, 0.04693, 0.6551, 0.0, 0.6781, 0.09149, 0.6718, 0.04693, 0.6551, 0.09149, 0.6718, 0.0, 0.6781, 0.03985, 0.6292, 0.08182, 0.5664, 0.04997, 0.6368, 0.03985, 0.6292, 0.04997, 0.6368, 0.08182, 0.5664, 0.03985, 0.6292, 0.04997, 0.6368, 0.08182, 0.5664, 0.03985, 0.6292, 0.08182, 0.5664, 0.04997, 0.6368, 0.04997, 0.6368, 0.0922, 0.6194, 0.04693, 0.6551, 0.04997, 0.6368, 0.04693, 0.6551, 0.0922, 0.6194, 0.04997, 0.6368, 0.04693, 0.6551, 0.0922, 0.6194, 0.04997, 0.6368, 0.0922, 0.6194, 0.04693, 0.6551, 0.0, 0.6781, 0.03985, 0.6292, 0.04693, 0.6551, 0.0, 0.6781, 0.04693, 0.6551, 0.03985, 0.6292, 0.7325, 0.4124, 0.9725, 0.01298, 0.7342, 0.009212, 0.9725, 0.01298, 0.7325, 0.4124, 0.7342, 0.009212, 0.9725, 0.01298, 0.9697, 0.4117, 0.7342, 0.009212, 0.7325, 0.4124, 0.9697, 0.4117, 0.7342, 0.009212, 0.7342, 0.009212, 0.5271, 0.4059, 0.7325, 0.4124, 0.5271, 0.4059, 0.7342, 0.009212, 0.7325, 0.4124, 0.5271, 0.4059, 0.7342, 0.009212, 0.7325, 0.4124, 0.7342, 0.009212, 0.5271, 0.4059, 0.7325, 0.4124, 0.5341, 0.004225, 0.283, 0.3743, 0.5271, 0.4059, 0.283, 0.3743, 0.5341, 0.004225, 0.5271, 0.4059, 0.283, 0.3743, 0.5341, 0.004225, 0.5271, 0.4059, 0.5341, 0.004225, 0.283, 0.3743, 0.5271, 0.4059, 0.2858, 0.0, 0.001677, 0.3755, 0.283, 0.3743, 0.001677, 0.3755, 0.2858, 0.0, 0.283, 0.3743, 0.001677, 0.3755, 0.2858, 0.0, 0.283, 0.3743, 0.2858, 0.0, 0.001677, 0.3755, 0.283, 0.3743, 0.7325, 0.4124, 0.9035, 0.443, 0.9697, 0.4117, 0.9035, 0.443, 0.7325, 0.4124, 0.9697, 0.4117, 0.9035, 0.443, 0.7325, 0.4124, 0.9697, 0.4117, 0.7325, 0.4124, 0.9035, 0.443, 0.9697, 0.4117, 0.9697, 0.4117, 0.9035, 0.443, 0.9676, 0.5258, 0.9034, 0.4942, 0.9035, 0.443, 0.9676, 0.5258, 0.9034, 0.4942, 0.9035, 0.443, 0.9676, 0.5258, 0.9697, 0.4117, 0.9035, 0.443, 0.9676, 0.5258, 0.7313, 0.5262, 0.7972, 0.495, 0.7325, 0.4124, 0.7972, 0.4439, 0.7972, 0.495, 0.7325, 0.4124, 0.7972, 0.4439, 0.7972, 0.495, 0.7325, 0.4124, 0.7313, 0.5262, 0.7972, 0.495, 0.7325, 0.4124, 0.9676, 0.5258, 0.9034, 0.4942, 0.7313, 0.5262, 0.7972, 0.495, 0.9034, 0.4942, 0.7313, 0.5262, 0.7972, 0.495, 0.9034, 0.4942, 0.7313, 0.5262, 0.9676, 0.5258, 0.9034, 0.4942, 0.7313, 0.5262, 0.256, 0.6673, 0.3732, 0.6507, 0.256, 0.5885, 0.3777, 0.6111, 0.3732, 0.6507, 0.256, 0.5885, 0.3777, 0.6111, 0.3732, 0.6507, 0.256, 0.5885, 0.256, 0.6673, 0.3732, 0.6507, 0.256, 0.5885, 0.5271, 0.4059, 0.5803, 0.4369, 0.7325, 0.4124, 0.6788, 0.4402, 0.5803, 0.4369, 0.7325, 0.4124, 0.6788, 0.4402, 0.5803, 0.4369, 0.7325, 0.4124, 0.5271, 0.4059, 0.5803, 0.4369, 0.7325, 0.4124, 0.5263, 0.5195, 0.5803, 0.4369, 0.5271, 0.4059, 0.5803, 0.4369, 0.5263, 0.5195, 0.5271, 0.4059, 0.5803, 0.4369, 0.5263, 0.5195, 0.5271, 0.4059, 0.5263, 0.5195, 0.5803, 0.4369, 0.5271, 0.4059, 0.7325, 0.4124, 0.6781, 0.495, 0.7313, 0.5262, 0.6781, 0.495, 0.7325, 0.4124, 0.7313, 0.5262, 0.6781, 0.495, 0.7325, 0.4124, 0.7313, 0.5262, 0.7325, 0.4124, 0.6781, 0.495, 0.7313, 0.5262, 0.7313, 0.5262, 0.6781, 0.495, 0.5263, 0.5195, 0.5797, 0.4917, 0.6781, 0.495, 0.5263, 0.5195, 0.5797, 0.4917, 0.6781, 0.495, 0.5263, 0.5195, 0.7313, 0.5262, 0.6781, 0.495, 0.5263, 0.5195, 0.1615, 0.8599, 0.1941, 0.9999, 0.1941, 0.8599, 0.1941, 0.9999, 0.1615, 0.8599, 0.1941, 0.8599, 0.1941, 0.9999, 0.1615, 0.8599, 0.1941, 0.8599, 0.1615, 0.8599, 0.1941, 0.9999, 0.1941, 0.8599, 0.283, 0.3743, 0.3516, 0.4148, 0.5271, 0.4059, 0.4593, 0.4291, 0.3516, 0.4148, 0.5271, 0.4059, 0.4593, 0.4291, 0.3516, 0.4148, 0.5271, 0.4059, 0.283, 0.3743, 0.3516, 0.4148, 0.5271, 0.4059, 0.2819, 0.488, 0.3516, 0.4148, 0.283, 0.3743, 0.3516, 0.4148, 0.2819, 0.488, 0.283, 0.3743, 0.3516, 0.4148, 0.2819, 0.488, 0.283, 0.3743, 0.2819, 0.488, 0.3516, 0.4148, 0.283, 0.3743, 0.5271, 0.4059, 0.4582, 0.4793, 0.5263, 0.5195, 0.4582, 0.4793, 0.5271, 0.4059, 0.5263, 0.5195, 0.4582, 0.4793, 0.5271, 0.4059, 0.5263, 0.5195, 0.5271, 0.4059, 0.4582, 0.4793, 0.5263, 0.5195, 0.5263, 0.5195, 0.4582, 0.4793, 0.2819, 0.488, 0.3505, 0.4646, 0.4582, 0.4793, 0.2819, 0.488, 0.3505, 0.4646, 0.4582, 0.4793, 0.2819, 0.488, 0.5263, 0.5195, 0.4582, 0.4793, 0.2819, 0.488, 0.3749, 0.7721, 0.2574, 0.8215, 0.3764, 0.8225, 0.2574, 0.8215, 0.3749, 0.7721, 0.3764, 0.8225, 0.2574, 0.8215, 0.3749, 0.7721, 0.3764, 0.8225, 0.3749, 0.7721, 0.2574, 0.8215, 0.3764, 0.8225, 0.2819, 0.488, 0.2006, 0.4544, 0.0, 0.4912, 0.08472, 0.4569, 0.2006, 0.4544, 0.0, 0.4912, 0.08472, 0.4569, 0.2006, 0.4544, 0.0, 0.4912, 0.2819, 0.488, 0.2006, 0.4544, 0.0, 0.4912, 0.283, 0.3743, 0.1995, 0.4077, 0.2819, 0.488, 0.2006, 0.4544, 0.1995, 0.4077, 0.2819, 0.488, 0.2006, 0.4544, 0.1995, 0.4077, 0.2819, 0.488, 0.283, 0.3743, 0.1995, 0.4077, 0.2819, 0.488, 0.001677, 0.3755, 0.1995, 0.4077, 0.283, 0.3743, 0.1995, 0.4077, 0.001677, 0.3755, 0.283, 0.3743, 0.1995, 0.4077, 0.001677, 0.3755, 0.283, 0.3743, 0.001677, 0.3755, 0.1995, 0.4077, 0.283, 0.3743, 0.256, 0.6121, 0.09149, 0.6718, 0.256, 0.6725, 0.09149, 0.6718, 0.256, 0.6121, 0.256, 0.6725, 0.09149, 0.6718, 0.256, 0.6121, 0.256, 0.6725, 0.256, 0.6121, 0.09149, 0.6718, 0.256, 0.6725, 0.0, 0.4912, 0.08351, 0.4097, 0.001677, 0.3755, 0.08351, 0.4097, 0.0, 0.4912, 0.001677, 0.3755, 0.08351, 0.4097, 0.0, 0.4912, 0.001677, 0.3755, 0.0, 0.4912, 0.08351, 0.4097, 0.001677, 0.3755, 0.6975, 0.8449, 0.7897, 0.9962, 0.7897, 0.8449, 0.7897, 0.9962, 0.6975, 0.8449, 0.7897, 0.8449, 0.7897, 0.9962, 0.6975, 0.8449, 0.7897, 0.8449, 0.6975, 0.8449, 0.7897, 0.9962, 0.7897, 0.8449, 0.2203, 0.9999, 0.1941, 0.8599, 0.1941, 0.9999, 0.1941, 0.8599, 0.2203, 0.8599, 0.1941, 0.9999, 0.1941, 0.8599, 0.2203, 0.9999, 0.1941, 0.9999, 0.2203, 0.9999, 0.2203, 0.8599, 0.1941, 0.9999, 0.1353, 0.7262, 0.1001, 0.866, 0.1353, 0.866, 0.1001, 0.866, 0.1353, 0.7262, 0.1353, 0.866, 0.1001, 0.866, 0.1353, 0.7262, 0.1353, 0.866, 0.1353, 0.7262, 0.1001, 0.866, 0.1353, 0.866, 0.6975, 0.7796, 0.6695, 0.7269, 0.6695, 0.7796, 0.6695, 0.7269, 0.6975, 0.7796, 0.6695, 0.7796, 0.6695, 0.7269, 0.6975, 0.7796, 0.6695, 0.7796, 0.6975, 0.7796, 0.6695, 0.7269, 0.6695, 0.7796, 0.4315, 0.7335, 0.3963, 0.8733, 0.4315, 0.8733, 0.3963, 0.8733, 0.4315, 0.7335, 0.4315, 0.8733, 0.3963, 0.8733, 0.4315, 0.7335, 0.4315, 0.8733, 0.4315, 0.7335, 0.3963, 0.8733, 0.4315, 0.8733, 0.8567, 0.666, 0.8219, 0.7084, 0.8567, 0.7084, 0.8219, 0.7084, 0.8567, 0.666, 0.8567, 0.7084, 0.8219, 0.7084, 0.8567, 0.666, 0.8567, 0.7084, 0.8567, 0.666, 0.8219, 0.7084, 0.8567, 0.7084, 0.9217, 0.5262, 0.8219, 0.5262, 0.9217, 0.666, 0.8219, 0.666, 0.8219, 0.5262, 0.9217, 0.666, 0.8219, 0.666, 0.8219, 0.5262, 0.9217, 0.666, 0.9217, 0.5262, 0.8219, 0.5262, 0.9217, 0.666, 0.1353, 0.8599, 0.1353, 1.0, 0.1615, 0.8599, 0.1615, 1.0, 0.1353, 0.8599, 0.1615, 0.8599, 0.1615, 1.0, 0.1353, 1.0, 0.1615, 0.8599, 0.1353, 0.8599, 0.1615, 1.0, 0.1615, 0.8599, 0.5804, 0.7269, 0.6686, 0.9097, 0.6686, 0.7269, 0.6686, 0.9097, 0.5804, 0.7269, 0.6686, 0.7269, 0.6686, 0.9097, 0.5804, 0.7269, 0.6686, 0.7269, 0.5804, 0.7269, 0.6686, 0.9097, 0.6686, 0.7269, 0.2613, 0.7335, 0.4315, 0.7022, 0.256, 0.6673, 0.3732, 0.6507, 0.4315, 0.7022, 0.256, 0.6673, 0.3732, 0.6507, 0.4315, 0.7022, 0.256, 0.6673, 0.2613, 0.7335, 0.4315, 0.7022, 0.256, 0.6673, 0.9709, 0.8423, 0.9356, 0.976, 0.9709, 0.976, 0.9356, 0.976, 0.9709, 0.8423, 0.9709, 0.976, 0.9356, 0.976, 0.9709, 0.8423, 0.9709, 0.976, 0.9709, 0.8423, 0.9356, 0.976, 0.9709, 0.976, 0.5571, 0.8603, 0.5226, 0.9063, 0.5571, 0.9063, 0.5226, 0.9063, 0.5571, 0.8603, 0.5571, 0.9063, 0.5226, 0.9063, 0.5571, 0.8603, 0.5571, 0.9063, 0.5571, 0.8603, 0.5226, 0.9063, 0.5571, 0.9063, 0.9709, 0.7087, 0.9356, 0.8423, 0.9709, 0.8423, 0.9356, 0.8423, 0.9709, 0.7087, 0.9709, 0.8423, 0.9356, 0.8423, 0.9709, 0.7087, 0.9709, 0.8423, 0.9709, 0.7087, 0.9356, 0.8423, 0.9709, 0.8423, 0.4315, 0.7022, 0.3777, 0.6111, 0.3732, 0.6507, 0.3777, 0.6111, 0.4315, 0.7022, 0.3732, 0.6507, 0.3777, 0.6111, 0.4315, 0.7022, 0.3732, 0.6507, 0.4315, 0.7022, 0.3777, 0.6111, 0.3732, 0.6507, 0.256, 0.7262, 0.1353, 0.7262, 0.256, 0.8599, 0.1353, 0.8599, 0.1353, 0.7262, 0.256, 0.8599, 0.1353, 0.8599, 0.1353, 0.7262, 0.256, 0.8599, 0.256, 0.7262, 0.1353, 0.7262, 0.256, 0.8599, 0.4224, 0.5647, 0.256, 0.5885, 0.3777, 0.6111, 0.256, 0.5885, 0.4224, 0.5647, 0.3777, 0.6111, 0.256, 0.5885, 0.4224, 0.5647, 0.3777, 0.6111, 0.4224, 0.5647, 0.256, 0.5885, 0.3777, 0.6111, 0.0, 0.7262, 0.09007, 0.9167, 0.09007, 0.7262, 0.09007, 0.9167, 0.0, 0.7262, 0.09007, 0.7262, 0.09007, 0.9167, 0.0, 0.7262, 0.09007, 0.7262, 0.0, 0.7262, 0.09007, 0.9167, 0.09007, 0.7262, 0.2573, 0.8601, 0.3762, 0.8611, 0.2574, 0.8215, 0.3764, 0.8225, 0.3762, 0.8611, 0.2574, 0.8215, 0.3764, 0.8225, 0.3762, 0.8611, 0.2574, 0.8215, 0.2573, 0.8601, 0.3762, 0.8611, 0.2574, 0.8215, 0.9568, 0.5262, 0.9217, 0.6623, 0.9568, 0.6623, 0.9217, 0.6623, 0.9568, 0.5262, 0.9568, 0.6623, 0.9217, 0.6623, 0.9568, 0.5262, 0.9568, 0.6623, 0.9568, 0.5262, 0.9217, 0.6623, 0.9568, 0.6623, 0.6975, 0.8328, 0.6706, 0.7796, 0.6706, 0.8328, 0.6706, 0.7796, 0.6975, 0.8328, 0.6706, 0.8328, 0.6706, 0.7796, 0.6975, 0.8328, 0.6706, 0.8328, 0.6975, 0.8328, 0.6706, 0.7796, 0.6706, 0.8328, 0.256, 0.8599, 0.2216, 0.9959, 0.256, 0.9959, 0.2216, 0.9959, 0.256, 0.8599, 0.256, 0.9959, 0.2216, 0.9959, 0.256, 0.8599, 0.256, 0.9959, 0.256, 0.8599, 0.2216, 0.9959, 0.256, 0.9959, 0.8911, 0.666, 0.8567, 0.7067, 0.8911, 0.7067, 0.8567, 0.7067, 0.8911, 0.666, 0.8911, 0.7067, 0.8567, 0.7067, 0.8911, 0.666, 0.8911, 0.7067, 0.8911, 0.666, 0.8567, 0.7067, 0.8911, 0.7067, 0.5571, 0.7238, 0.4315, 0.7238, 0.5571, 0.8603, 0.4315, 0.8603, 0.4315, 0.7238, 0.5571, 0.8603, 0.4315, 0.8603, 0.4315, 0.7238, 0.5571, 0.8603, 0.5571, 0.7238, 0.4315, 0.7238, 0.5571, 0.8603, 0.3749, 0.7335, 0.256, 0.7721, 0.3749, 0.7721, 0.256, 0.7721, 0.3749, 0.7335, 0.3749, 0.7721, 0.256, 0.7721, 0.3749, 0.7335, 0.3749, 0.7721, 0.3749, 0.7335, 0.256, 0.7721, 0.3749, 0.7721, 0.8242, 0.8449, 0.7897, 0.9812, 0.8242, 0.9812, 0.7897, 0.9812, 0.8242, 0.8449, 0.8242, 0.9812, 0.7897, 0.9812, 0.8242, 0.8449, 0.8242, 0.9812, 0.8242, 0.8449, 0.7897, 0.9812, 0.8242, 0.9812, 0.8457, 0.7087, 0.6975, 0.8449, 0.8457, 0.8449, 0.6975, 0.8449, 0.8457, 0.7087, 0.8457, 0.8449, 0.6975, 0.8449, 0.8457, 0.7087, 0.8457, 0.8449, 0.8457, 0.7087, 0.6975, 0.8449, 0.8457, 0.8449, 0.2552, 0.5581, 0.0922, 0.6194, 0.256, 0.6121, 0.0922, 0.6194, 0.2552, 0.5581, 0.256, 0.6121, 0.0922, 0.6194, 0.2552, 0.5581, 0.256, 0.6121, 0.2552, 0.5581, 0.0922, 0.6194, 0.256, 0.6121, 0.9913, 0.5262, 0.9568, 0.6625, 0.9913, 0.6625, 0.9568, 0.6625, 0.9913, 0.5262, 0.9913, 0.6625, 0.9568, 0.6625, 0.9913, 0.5262, 0.9913, 0.6625, 0.9913, 0.5262, 0.9568, 0.6625, 0.9913, 0.6625, 0.4622, 0.9126, 0.4315, 0.8603, 0.4315, 0.9126, 0.4315, 0.8603, 0.4622, 0.9126, 0.4315, 0.9126, 0.4315, 0.8603, 0.4622, 0.9126, 0.4315, 0.9126, 0.4622, 0.9126, 0.4315, 0.8603, 0.4315, 0.9126, 0.9356, 0.9334, 0.9356, 0.7087, 0.8457, 0.9334, 0.8457, 0.7087, 0.9356, 0.9334, 0.8457, 0.9334, 0.8457, 0.7087, 0.9356, 0.7087, 0.8457, 0.9334, 0.9356, 0.9334, 0.8457, 0.7087, 0.8457, 0.9334, 0.08492, 0.7239, 0.256, 0.6725, 0.09149, 0.6718, 0.256, 0.6725, 0.08492, 0.7239, 0.09149, 0.6718, 0.256, 0.6725, 0.08492, 0.7239, 0.09149, 0.6718, 0.08492, 0.7239, 0.256, 0.6725, 0.09149, 0.6718, 0.6975, 0.6799, 0.6975, 0.6265, 0.5804, 0.6798, 0.5804, 0.6264, 0.6975, 0.6265, 0.5804, 0.6798, 0.5804, 0.6264, 0.6975, 0.6265, 0.5804, 0.6798, 0.6975, 0.6799, 0.6975, 0.6265, 0.5804, 0.6798, 0.6975, 0.6799, 0.5816, 0.7227, 0.697, 0.7269, 0.5816, 0.7227, 0.6975, 0.6799, 0.697, 0.7269, 0.5816, 0.7227, 0.6975, 0.6799, 0.697, 0.7269, 0.6975, 0.6799, 0.5816, 0.7227, 0.697, 0.7269, 0.5809, 0.5301, 0.697, 0.5796, 0.6963, 0.5262, 0.697, 0.5796, 0.5809, 0.5301, 0.6963, 0.5262, 0.697, 0.5796, 0.5809, 0.5301, 0.6963, 0.5262, 0.5809, 0.5301, 0.697, 0.5796, 0.6963, 0.5262, 0.5804, 0.6264, 0.6975, 0.6265, 0.5816, 0.5835, 0.697, 0.5796, 0.6975, 0.6265, 0.5816, 0.5835, 0.697, 0.5796, 0.6975, 0.6265, 0.5816, 0.5835, 0.5804, 0.6264, 0.6975, 0.6265, 0.5816, 0.5835, 0.8219, 0.6682, 0.6979, 0.6663, 0.8187, 0.7087, 0.6987, 0.7051, 0.6979, 0.6663, 0.8187, 0.7087, 0.6987, 0.7051, 0.6979, 0.6663, 0.8187, 0.7087, 0.8219, 0.6682, 0.6979, 0.6663, 0.8187, 0.7087, 0.8196, 0.5262, 0.6996, 0.5262, 0.8188, 0.5769, 0.6988, 0.5769, 0.6996, 0.5262, 0.8188, 0.5769, 0.6988, 0.5769, 0.6996, 0.5262, 0.8188, 0.5769, 0.8196, 0.5262, 0.6996, 0.5262, 0.8188, 0.5769, 0.8214, 0.6175, 0.8188, 0.5769, 0.6975, 0.6156, 0.6988, 0.5769, 0.8188, 0.5769, 0.6975, 0.6156, 0.6988, 0.5769, 0.8188, 0.5769, 0.6975, 0.6156, 0.8214, 0.6175, 0.8188, 0.5769, 0.6975, 0.6156, 0.8219, 0.6682, 0.8214, 0.6175, 0.6979, 0.6663, 0.6975, 0.6156, 0.8214, 0.6175, 0.6979, 0.6663, 0.6975, 0.6156, 0.8214, 0.6175, 0.6979, 0.6663, 0.8219, 0.6682, 0.8214, 0.6175, 0.6979, 0.6663, 0.5804, 0.6768, 0.4344, 0.7238, 0.5797, 0.7176, 0.4344, 0.7238, 0.5804, 0.6768, 0.5797, 0.7176, 0.4344, 0.7238, 0.5804, 0.6768, 0.5797, 0.7176, 0.5804, 0.6768, 0.4344, 0.7238, 0.5797, 0.7176, 0.5804, 0.5315, 0.435, 0.5262, 0.5789, 0.5838, 0.4335, 0.5785, 0.435, 0.5262, 0.5789, 0.5838, 0.4335, 0.5785, 0.435, 0.5262, 0.5789, 0.5838, 0.5804, 0.5315, 0.435, 0.5262, 0.5789, 0.5838, 0.5804, 0.6768, 0.5796, 0.6246, 0.4322, 0.6773, 0.4315, 0.625, 0.5796, 0.6246, 0.4322, 0.6773, 0.4315, 0.625, 0.5796, 0.6246, 0.4322, 0.6773, 0.5804, 0.6768, 0.5796, 0.6246, 0.4322, 0.6773, 0.5796, 0.6246, 0.4335, 0.5785, 0.4315, 0.625, 0.4335, 0.5785, 0.5796, 0.6246, 0.4315, 0.625, 0.4335, 0.5785, 0.5796, 0.6246, 0.4315, 0.625, 0.5796, 0.6246, 0.4335, 0.5785, 0.4315, 0.625, 0.04221, 0.5262, 0.03985, 0.6292, 0.08182, 0.5664, 0.03985, 0.6292, 0.04221, 0.5262, 0.08182, 0.5664, 0.03985, 0.6292, 0.04221, 0.5262, 0.08182, 0.5664, 0.04221, 0.5262, 0.03985, 0.6292, 0.08182, 0.5664, 0.09149, 0.6718, 0.0, 0.6781, 0.08492, 0.7239, 0.0, 0.6781, 0.09149, 0.6718, 0.08492, 0.7239, 0.0, 0.6781, 0.09149, 0.6718, 0.08492, 0.7239, 0.09149, 0.6718, 0.0, 0.6781, 0.08492, 0.7239, 0.08182, 0.5664, 0.04997, 0.6368, 0.0922, 0.6194, 0.04997, 0.6368, 0.08182, 0.5664, 0.0922, 0.6194, 0.04997, 0.6368, 0.08182, 0.5664, 0.0922, 0.6194, 0.08182, 0.5664, 0.04997, 0.6368, 0.0922, 0.6194, 0.0922, 0.6194, 0.04693, 0.6551, 0.09149, 0.6718, 0.04693, 0.6551, 0.0922, 0.6194, 0.09149, 0.6718, 0.04693, 0.6551, 0.0922, 0.6194, 0.09149, 0.6718, 0.0922, 0.6194, 0.04693, 0.6551, 0.09149, 0.6718, 0.03985, 0.6292, 0.04693, 0.6551, 0.04997, 0.6368, 0.04693, 0.6551, 0.03985, 0.6292, 0.04997, 0.6368, 0.7342, 0.009212, 0.9697, 0.4117, 0.7325, 0.4124, 0.9697, 0.4117, 0.9725, 0.01298, 0.7325, 0.4124, 0.9697, 0.4117, 0.7325, 0.4124, 0.9725, 0.01298, 0.7342, 0.009212, 0.9697, 0.4117, 0.9725, 0.01298, 0.5263, 0.5195, 0.6781, 0.495, 0.5797, 0.4917, 0.5341, 0.004225, 0.5271, 0.4059, 0.7342, 0.009212, 0.5341, 0.004225, 0.7342, 0.009212, 0.5271, 0.4059, 0.5341, 0.004225, 0.7342, 0.009212, 0.5271, 0.4059, 0.5341, 0.004225, 0.5271, 0.4059, 0.7342, 0.009212, 0.2858, 0.0, 0.283, 0.3743, 0.5341, 0.004225, 0.2858, 0.0, 0.5341, 0.004225, 0.283, 0.3743, 0.2858, 0.0, 0.5341, 0.004225, 0.283, 0.3743, 0.2858, 0.0, 0.283, 0.3743, 0.5341, 0.004225, 0.0, 0.002954, 0.001677, 0.3755, 0.2858, 0.0, 0.0, 0.002954, 0.2858, 0.0, 0.001677, 0.3755, 0.0, 0.002954, 0.2858, 0.0, 0.001677, 0.3755, 0.0, 0.002954, 0.001677, 0.3755, 0.2858, 0.0, 0.7972, 0.4439, 0.9035, 0.443, 0.7325, 0.4124, 0.7972, 0.4439, 0.7325, 0.4124, 0.9035, 0.443, 0.7972, 0.4439, 0.7325, 0.4124, 0.9035, 0.443, 0.7972, 0.4439, 0.9035, 0.443, 0.7325, 0.4124, 0.9676, 0.5258, 0.9035, 0.443, 0.9034, 0.4942, 0.9676, 0.5258, 0.9035, 0.443, 0.9697, 0.4117, 0.9676, 0.5258, 0.9035, 0.443, 0.9697, 0.4117, 0.9676, 0.5258, 0.9035, 0.443, 0.9034, 0.4942, 0.7325, 0.4124, 0.7972, 0.495, 0.7972, 0.4439, 0.7325, 0.4124, 0.7972, 0.495, 0.7313, 0.5262, 0.7325, 0.4124, 0.7972, 0.495, 0.7313, 0.5262, 0.7325, 0.4124, 0.7972, 0.495, 0.7972, 0.4439, 0.7313, 0.5262, 0.9034, 0.4942, 0.7972, 0.495, 0.7313, 0.5262, 0.9034, 0.4942, 0.9676, 0.5258, 0.7313, 0.5262, 0.9034, 0.4942, 0.9676, 0.5258, 0.7313, 0.5262, 0.9034, 0.4942, 0.7972, 0.495, 0.256, 0.5885, 0.3732, 0.6507, 0.3777, 0.6111, 0.256, 0.5885, 0.3732, 0.6507, 0.256, 0.6673, 0.256, 0.5885, 0.3732, 0.6507, 0.256, 0.6673, 0.256, 0.5885, 0.3732, 0.6507, 0.3777, 0.6111, 0.7325, 0.4124, 0.5803, 0.4369, 0.6788, 0.4402, 0.7325, 0.4124, 0.5803, 0.4369, 0.5271, 0.4059, 0.7325, 0.4124, 0.5803, 0.4369, 0.5271, 0.4059, 0.7325, 0.4124, 0.5803, 0.4369, 0.6788, 0.4402, 0.5797, 0.4917, 0.5803, 0.4369, 0.5263, 0.5195, 0.5797, 0.4917, 0.5263, 0.5195, 0.5803, 0.4369, 0.5797, 0.4917, 0.5263, 0.5195, 0.5803, 0.4369, 0.5797, 0.4917, 0.5803, 0.4369, 0.5263, 0.5195, 0.6788, 0.4402, 0.6781, 0.495, 0.7325, 0.4124, 0.6788, 0.4402, 0.7325, 0.4124, 0.6781, 0.495, 0.6788, 0.4402, 0.7325, 0.4124, 0.6781, 0.495, 0.6788, 0.4402, 0.6781, 0.495, 0.7325, 0.4124, 0.5263, 0.5195, 0.6781, 0.495, 0.7313, 0.5262, 0.5571, 0.8603, 0.4315, 0.7238, 0.5571, 0.7238, 0.5263, 0.5195, 0.6781, 0.495, 0.7313, 0.5262, 0.5263, 0.5195, 0.6781, 0.495, 0.5797, 0.4917, 0.1615, 1.0, 0.1941, 0.9999, 0.1615, 0.8599, 0.1615, 1.0, 0.1615, 0.8599, 0.1941, 0.9999, 0.1615, 1.0, 0.1615, 0.8599, 0.1941, 0.9999, 0.1615, 1.0, 0.1941, 0.9999, 0.1615, 0.8599, 0.5271, 0.4059, 0.3516, 0.4148, 0.4593, 0.4291, 0.5271, 0.4059, 0.3516, 0.4148, 0.283, 0.3743, 0.5271, 0.4059, 0.3516, 0.4148, 0.283, 0.3743, 0.5271, 0.4059, 0.3516, 0.4148, 0.4593, 0.4291, 0.3505, 0.4646, 0.3516, 0.4148, 0.2819, 0.488, 0.3505, 0.4646, 0.2819, 0.488, 0.3516, 0.4148, 0.3505, 0.4646, 0.2819, 0.488, 0.3516, 0.4148, 0.3505, 0.4646, 0.3516, 0.4148, 0.2819, 0.488, 0.4593, 0.4291, 0.4582, 0.4793, 0.5271, 0.4059, 0.4593, 0.4291, 0.5271, 0.4059, 0.4582, 0.4793, 0.4593, 0.4291, 0.5271, 0.4059, 0.4582, 0.4793, 0.4593, 0.4291, 0.4582, 0.4793, 0.5271, 0.4059, 0.2819, 0.488, 0.4582, 0.4793, 0.3505, 0.4646, 0.2819, 0.488, 0.4582, 0.4793, 0.5263, 0.5195, 0.2819, 0.488, 0.4582, 0.4793, 0.5263, 0.5195, 0.2819, 0.488, 0.4582, 0.4793, 0.3505, 0.4646, 0.256, 0.7721, 0.2574, 0.8215, 0.3749, 0.7721, 0.256, 0.7721, 0.3749, 0.7721, 0.2574, 0.8215, 0.256, 0.7721, 0.3749, 0.7721, 0.2574, 0.8215, 0.256, 0.7721, 0.2574, 0.8215, 0.3749, 0.7721, 0.0, 0.4912, 0.2006, 0.4544, 0.08472, 0.4569, 0.0, 0.4912, 0.2006, 0.4544, 0.2819, 0.488, 0.0, 0.4912, 0.2006, 0.4544, 0.2819, 0.488, 0.0, 0.4912, 0.2006, 0.4544, 0.08472, 0.4569, 0.2819, 0.488, 0.1995, 0.4077, 0.2006, 0.4544, 0.2819, 0.488, 0.1995, 0.4077, 0.283, 0.3743, 0.2819, 0.488, 0.1995, 0.4077, 0.283, 0.3743, 0.2819, 0.488, 0.1995, 0.4077, 0.2006, 0.4544, 0.08351, 0.4097, 0.1995, 0.4077, 0.001677, 0.3755, 0.08351, 0.4097, 0.001677, 0.3755, 0.1995, 0.4077, 0.08351, 0.4097, 0.001677, 0.3755, 0.1995, 0.4077, 0.08351, 0.4097, 0.1995, 0.4077, 0.001677, 0.3755, 0.0922, 0.6194, 0.09149, 0.6718, 0.256, 0.6121, 0.0922, 0.6194, 0.256, 0.6121, 0.09149, 0.6718, 0.0922, 0.6194, 0.256, 0.6121, 0.09149, 0.6718, 0.0922, 0.6194, 0.09149, 0.6718, 0.256, 0.6121, 0.08472, 0.4569, 0.08351, 0.4097, 0.0, 0.4912, 0.08472, 0.4569, 0.0, 0.4912, 0.08351, 0.4097, 0.08472, 0.4569, 0.0, 0.4912, 0.08351, 0.4097, 0.08472, 0.4569, 0.08351, 0.4097, 0.0, 0.4912, 0.6975, 0.9962, 0.7897, 0.9962, 0.6975, 0.8449, 0.6975, 0.9962, 0.6975, 0.8449, 0.7897, 0.9962, 0.6975, 0.9962, 0.6975, 0.8449, 0.7897, 0.9962, 0.6975, 0.9962, 0.7897, 0.9962, 0.6975, 0.8449, 0.2203, 0.8599, 0.1941, 0.8599, 0.2203, 0.9999, 0.1941, 0.9999, 0.2203, 0.8599, 0.2203, 0.9999, 0.2203, 0.8599, 0.2203, 0.9999, 0.1941, 0.8599, 0.1941, 0.9999, 0.2203, 0.8599, 0.1941, 0.8599, 0.1001, 0.7262, 0.1001, 0.866, 0.1353, 0.7262, 0.1001, 0.7262, 0.1353, 0.7262, 0.1001, 0.866, 0.1001, 0.7262, 0.1353, 0.7262, 0.1001, 0.866, 0.1001, 0.7262, 0.1001, 0.866, 0.1353, 0.7262, 0.6975, 0.7269, 0.6695, 0.7269, 0.6975, 0.7796, 0.6975, 0.7269, 0.6975, 0.7796, 0.6695, 0.7269, 0.6975, 0.7269, 0.6975, 0.7796, 0.6695, 0.7269, 0.6975, 0.7269, 0.6695, 0.7269, 0.6975, 0.7796, 0.3963, 0.7335, 0.3963, 0.8733, 0.4315, 0.7335, 0.3963, 0.7335, 0.4315, 0.7335, 0.3963, 0.8733, 0.3963, 0.7335, 0.4315, 0.7335, 0.3963, 0.8733, 0.3963, 0.7335, 0.3963, 0.8733, 0.4315, 0.7335, 0.8219, 0.666, 0.8219, 0.7084, 0.8567, 0.666, 0.8219, 0.666, 0.8567, 0.666, 0.8219, 0.7084, 0.8219, 0.666, 0.8567, 0.666, 0.8219, 0.7084, 0.8219, 0.666, 0.8219, 0.7084, 0.8567, 0.666, 0.9217, 0.666, 0.8219, 0.5262, 0.8219, 0.666, 0.9217, 0.666, 0.8219, 0.5262, 0.9217, 0.5262, 0.9217, 0.666, 0.8219, 0.5262, 0.9217, 0.5262, 0.9217, 0.666, 0.8219, 0.5262, 0.8219, 0.666, 0.1615, 0.8599, 0.1353, 1.0, 0.1615, 1.0, 0.1353, 1.0, 0.1353, 0.8599, 0.1615, 1.0, 0.1615, 0.8599, 0.1353, 1.0, 0.1353, 0.8599, 0.1353, 1.0, 0.1615, 1.0, 0.1353, 0.8599, 0.5804, 0.9097, 0.6686, 0.9097, 0.5804, 0.7269, 0.5804, 0.9097, 0.5804, 0.7269, 0.6686, 0.9097, 0.5804, 0.9097, 0.5804, 0.7269, 0.6686, 0.9097, 0.5804, 0.9097, 0.6686, 0.9097, 0.5804, 0.7269, 0.256, 0.6673, 0.4315, 0.7022, 0.3732, 0.6507, 0.256, 0.6673, 0.4315, 0.7022, 0.2613, 0.7335, 0.256, 0.6673, 0.4315, 0.7022, 0.2613, 0.7335, 0.256, 0.6673, 0.4315, 0.7022, 0.3732, 0.6507, 0.9356, 0.8423, 0.9356, 0.976, 0.9709, 0.8423, 0.9356, 0.8423, 0.9709, 0.8423, 0.9356, 0.976, 0.9356, 0.8423, 0.9709, 0.8423, 0.9356, 0.976, 0.9356, 0.8423, 0.9356, 0.976, 0.9709, 0.8423, 0.5226, 0.8603, 0.5226, 0.9063, 0.5571, 0.8603, 0.5226, 0.8603, 0.5571, 0.8603, 0.5226, 0.9063, 0.5226, 0.8603, 0.5571, 0.8603, 0.5226, 0.9063, 0.5226, 0.8603, 0.5226, 0.9063, 0.5571, 0.8603, 0.9356, 0.7087, 0.9356, 0.8423, 0.9709, 0.7087, 0.9356, 0.7087, 0.9709, 0.7087, 0.9356, 0.8423, 0.9356, 0.7087, 0.9709, 0.7087, 0.9356, 0.8423, 0.9356, 0.7087, 0.9356, 0.8423, 0.9709, 0.7087, 0.4224, 0.5647, 0.3777, 0.6111, 0.4315, 0.7022, 0.4224, 0.5647, 0.4315, 0.7022, 0.3777, 0.6111, 0.4224, 0.5647, 0.4315, 0.7022, 0.3777, 0.6111, 0.4224, 0.5647, 0.3777, 0.6111, 0.4315, 0.7022, 0.256, 0.8599, 0.1353, 0.7262, 0.1353, 0.8599, 0.256, 0.8599, 0.1353, 0.7262, 0.256, 0.7262, 0.256, 0.8599, 0.1353, 0.7262, 0.256, 0.7262, 0.256, 0.8599, 0.1353, 0.7262, 0.1353, 0.8599, 0.2625, 0.5262, 0.256, 0.5885, 0.4224, 0.5647, 0.2625, 0.5262, 0.4224, 0.5647, 0.256, 0.5885, 0.2625, 0.5262, 0.4224, 0.5647, 0.256, 0.5885, 0.2625, 0.5262, 0.256, 0.5885, 0.4224, 0.5647, 0.0, 0.9167, 0.09007, 0.9167, 0.0, 0.7262, 0.0, 0.9167, 0.0, 0.7262, 0.09007, 0.9167, 0.0, 0.9167, 0.0, 0.7262, 0.09007, 0.9167, 0.0, 0.9167, 0.09007, 0.9167, 0.0, 0.7262, 0.2574, 0.8215, 0.3762, 0.8611, 0.3764, 0.8225, 0.2574, 0.8215, 0.3762, 0.8611, 0.2573, 0.8601, 0.2574, 0.8215, 0.3762, 0.8611, 0.2573, 0.8601, 0.2574, 0.8215, 0.3762, 0.8611, 0.3764, 0.8225, 0.9217, 0.5262, 0.9217, 0.6623, 0.9568, 0.5262, 0.9217, 0.5262, 0.9568, 0.5262, 0.9217, 0.6623, 0.9217, 0.5262, 0.9568, 0.5262, 0.9217, 0.6623, 0.9217, 0.5262, 0.9217, 0.6623, 0.9568, 0.5262, 0.6975, 0.7796, 0.6706, 0.7796, 0.6975, 0.8328, 0.6975, 0.7796, 0.6975, 0.8328, 0.6706, 0.7796, 0.6975, 0.7796, 0.6975, 0.8328, 0.6706, 0.7796, 0.6975, 0.7796, 0.6706, 0.7796, 0.6975, 0.8328, 0.2216, 0.8599, 0.2216, 0.9959, 0.256, 0.8599, 0.2216, 0.8599, 0.256, 0.8599, 0.2216, 0.9959, 0.2216, 0.8599, 0.256, 0.8599, 0.2216, 0.9959, 0.2216, 0.8599, 0.2216, 0.9959, 0.256, 0.8599, 0.8567, 0.666, 0.8567, 0.7067, 0.8911, 0.666, 0.8567, 0.666, 0.8911, 0.666, 0.8567, 0.7067, 0.8567, 0.666, 0.8911, 0.666, 0.8567, 0.7067, 0.8567, 0.666, 0.8567, 0.7067, 0.8911, 0.666, 0.5571, 0.8603, 0.4315, 0.7238, 0.4315, 0.8603, 0.5571, 0.8603, 0.4315, 0.7238, 0.4315, 0.8603, 0.5571, 0.8603, 0.4315, 0.7238, 0.5571, 0.7238, 0.256, 0.7335, 0.256, 0.7721, 0.3749, 0.7335, 0.256, 0.7335, 0.3749, 0.7335, 0.256, 0.7721, 0.256, 0.7335, 0.3749, 0.7335, 0.256, 0.7721, 0.256, 0.7335, 0.256, 0.7721, 0.3749, 0.7335, 0.7897, 0.8449, 0.7897, 0.9812, 0.8242, 0.8449, 0.7897, 0.8449, 0.8242, 0.8449, 0.7897, 0.9812, 0.7897, 0.8449, 0.8242, 0.8449, 0.7897, 0.9812, 0.7897, 0.8449, 0.7897, 0.9812, 0.8242, 0.8449, 0.6975, 0.7087, 0.6975, 0.8449, 0.8457, 0.7087, 0.6975, 0.7087, 0.8457, 0.7087, 0.6975, 0.8449, 0.6975, 0.7087, 0.8457, 0.7087, 0.6975, 0.8449, 0.6975, 0.7087, 0.6975, 0.8449, 0.8457, 0.7087, 0.08182, 0.5664, 0.0922, 0.6194, 0.2552, 0.5581, 0.08182, 0.5664, 0.2552, 0.5581, 0.0922, 0.6194, 0.08182, 0.5664, 0.2552, 0.5581, 0.0922, 0.6194, 0.08182, 0.5664, 0.0922, 0.6194, 0.2552, 0.5581, 0.9568, 0.5262, 0.9568, 0.6625, 0.9913, 0.5262, 0.9568, 0.5262, 0.9913, 0.5262, 0.9568, 0.6625, 0.9568, 0.5262, 0.9913, 0.5262, 0.9568, 0.6625, 0.9568, 0.5262, 0.9568, 0.6625, 0.9913, 0.5262, 0.4622, 0.8603, 0.4315, 0.8603, 0.4622, 0.9126, 0.4622, 0.8603, 0.4622, 0.9126, 0.4315, 0.8603, 0.4622, 0.8603, 0.4622, 0.9126, 0.4315, 0.8603, 0.4622, 0.8603, 0.4315, 0.8603, 0.4622, 0.9126, 0.8457, 0.9334, 0.9356, 0.7087, 0.8457, 0.7087, 0.9356, 0.7087, 0.9356, 0.9334, 0.8457, 0.7087, 0.8457, 0.9334, 0.9356, 0.7087, 0.9356, 0.9334, 0.9356, 0.7087, 0.8457, 0.7087, 0.9356, 0.9334, 0.2556, 0.7262, 0.256, 0.6725, 0.08492, 0.7239, 0.2556, 0.7262, 0.08492, 0.7239, 0.256, 0.6725, 0.2556, 0.7262, 0.08492, 0.7239, 0.256, 0.6725, 0.2556, 0.7262, 0.256, 0.6725, 0.08492, 0.7239, 0.5804, 0.6798, 0.6975, 0.6265, 0.5804, 0.6264, 0.5804, 0.6798, 0.6975, 0.6265, 0.6975, 0.6799, 0.5804, 0.6798, 0.6975, 0.6265, 0.6975, 0.6799, 0.5804, 0.6798, 0.6975, 0.6265, 0.5804, 0.6264, 0.5804, 0.6798, 0.5816, 0.7227, 0.6975, 0.6799, 0.5804, 0.6798, 0.6975, 0.6799, 0.5816, 0.7227, 0.5804, 0.6798, 0.6975, 0.6799, 0.5816, 0.7227, 0.5804, 0.6798, 0.5816, 0.7227, 0.6975, 0.6799, 0.5816, 0.5835, 0.697, 0.5796, 0.5809, 0.5301, 0.5816, 0.5835, 0.5809, 0.5301, 0.697, 0.5796, 0.5816, 0.5835, 0.5809, 0.5301, 0.697, 0.5796, 0.5816, 0.5835, 0.697, 0.5796, 0.5809, 0.5301, 0.5816, 0.5835, 0.6975, 0.6265, 0.697, 0.5796, 0.5816, 0.5835, 0.6975, 0.6265, 0.5804, 0.6264, 0.5816, 0.5835, 0.6975, 0.6265, 0.5804, 0.6264, 0.5816, 0.5835, 0.6975, 0.6265, 0.697, 0.5796, 0.8187, 0.7087, 0.6979, 0.6663, 0.6987, 0.7051, 0.8187, 0.7087, 0.6979, 0.6663, 0.8219, 0.6682, 0.8187, 0.7087, 0.6979, 0.6663, 0.8219, 0.6682, 0.8187, 0.7087, 0.6979, 0.6663, 0.6987, 0.7051, 0.8188, 0.5769, 0.6996, 0.5262, 0.6988, 0.5769, 0.8188, 0.5769, 0.6996, 0.5262, 0.8196, 0.5262, 0.8188, 0.5769, 0.6996, 0.5262, 0.8196, 0.5262, 0.8188, 0.5769, 0.6996, 0.5262, 0.6988, 0.5769, 0.6975, 0.6156, 0.8188, 0.5769, 0.6988, 0.5769, 0.6975, 0.6156, 0.8188, 0.5769, 0.8214, 0.6175, 0.6975, 0.6156, 0.8188, 0.5769, 0.8214, 0.6175, 0.6975, 0.6156, 0.8188, 0.5769, 0.6988, 0.5769, 0.6979, 0.6663, 0.8214, 0.6175, 0.6975, 0.6156, 0.6979, 0.6663, 0.8214, 0.6175, 0.8219, 0.6682, 0.6979, 0.6663, 0.8214, 0.6175, 0.8219, 0.6682, 0.6979, 0.6663, 0.8214, 0.6175, 0.6975, 0.6156, 0.4322, 0.6773, 0.4344, 0.7238, 0.5804, 0.6768, 0.4322, 0.6773, 0.5804, 0.6768, 0.4344, 0.7238, 0.4322, 0.6773, 0.5804, 0.6768, 0.4344, 0.7238, 0.4322, 0.6773, 0.4344, 0.7238, 0.5804, 0.6768, 0.5789, 0.5838, 0.435, 0.5262, 0.4335, 0.5785, 0.5789, 0.5838, 0.435, 0.5262, 0.5804, 0.5315, 0.5789, 0.5838, 0.435, 0.5262, 0.5804, 0.5315, 0.5789, 0.5838, 0.435, 0.5262, 0.4335, 0.5785, 0.4322, 0.6773, 0.5796, 0.6246, 0.4315, 0.625, 0.4322, 0.6773, 0.5796, 0.6246, 0.5804, 0.6768, 0.4322, 0.6773, 0.5796, 0.6246, 0.5804, 0.6768, 0.4322, 0.6773, 0.5796, 0.6246, 0.4315, 0.625, 0.5789, 0.5838, 0.4335, 0.5785, 0.5796, 0.6246, 0.5789, 0.5838, 0.5796, 0.6246, 0.4335, 0.5785, 0.5789, 0.5838, 0.5796, 0.6246, 0.4335, 0.5785, 0.5789, 0.5838, 0.4335, 0.5785, 0.5796, 0.6246, 0.0, 0.6781, 0.03985, 0.6292, 0.04221, 0.5262, 0.0, 0.6781, 0.04221, 0.5262, 0.03985, 0.6292, 0.0, 0.6781, 0.04221, 0.5262, 0.03985, 0.6292, 0.0, 0.6781, 0.03985, 0.6292, 0.04221, 0.5262, 0.04693, 0.6551, 0.0, 0.6781, 0.09149, 0.6718, 0.04693, 0.6551, 0.09149, 0.6718, 0.0, 0.6781, 0.04693, 0.6551, 0.09149, 0.6718, 0.0, 0.6781, 0.04693, 0.6551, 0.0, 0.6781, 0.09149, 0.6718, 0.03985, 0.6292, 0.04997, 0.6368, 0.08182, 0.5664, 0.03985, 0.6292, 0.08182, 0.5664, 0.04997, 0.6368, 0.03985, 0.6292, 0.08182, 0.5664, 0.04997, 0.6368, 0.03985, 0.6292, 0.04997, 0.6368, 0.08182, 0.5664, 0.04997, 0.6368, 0.04693, 0.6551, 0.0922, 0.6194, 0.04997, 0.6368, 0.0922, 0.6194, 0.04693, 0.6551, 0.04997, 0.6368, 0.0922, 0.6194, 0.04693, 0.6551, 0.04997, 0.6368, 0.04693, 0.6551, 0.0922, 0.6194, 0.0, 0.6781, 0.04693, 0.6551, 0.03985, 0.6292, 0.0, 0.6781, 0.03985, 0.6292, 0.04693, 0.6551, 0.9676, 0.5258, 0.7313, 0.5262, 0.7313, 0.5262, 0.9676, 0.5258, 0.9676, 0.5258, 0.9697, 0.4117, 0.9697, 0.4117, 0.9676, 0.5258, 0.0, 0.4912, 0.2819, 0.488, 0.2819, 0.488, 0.0, 0.4912, 0.5263, 0.5195, 0.7313, 0.5262, 0.7313, 0.5262, 0.5263, 0.5195, 0.9676, 0.5258, 0.7313, 0.5262, 0.7313, 0.5262, 0.9676, 0.5258, 0.9697, 0.4117, 0.9676, 0.5258, 0.9676, 0.5258, 0.9697, 0.4117, 0.9697, 0.4117, 0.9725, 0.01298, 0.9725, 0.01298, 0.9697, 0.4117, 0.7313, 0.5262, 0.9676, 0.5258, 0.9676, 0.5258, 0.7313, 0.5262, 0.9697, 0.4117, 0.9725, 0.01298, 0.9725, 0.01298, 0.9697, 0.4117, 0.9725, 0.01298, 0.9697, 0.4117, 0.9697, 0.4117, 0.9725, 0.01298, 0.9676, 0.5258, 0.9697, 0.4117, 0.9697, 0.4117, 0.9676, 0.5258, 0.5263, 0.5195, 0.2819, 0.488, 0.2819, 0.488, 0.5263, 0.5195, 0.5263, 0.5195, 0.7313, 0.5262, 0.7313, 0.5262, 0.5263, 0.5195, 0.9725, 0.01298, 0.9697, 0.4117, 0.9697, 0.4117, 0.9725, 0.01298, 0.2819, 0.488, 0.0, 0.4912, 0.0, 0.4912, 0.2819, 0.488, 0.7313, 0.5262, 0.5263, 0.5195, 0.5263, 0.5195, 0.7313, 0.5262, 0.2819, 0.488, 0.5263, 0.5195, 0.5263, 0.5195, 0.2819, 0.488, 0.5263, 0.5195, 0.2819, 0.488, 0.2819, 0.488, 0.5263, 0.5195, 0.2819, 0.488, 0.5263, 0.5195, 0.5263, 0.5195, 0.2819, 0.488, 0.2819, 0.488, 0.0, 0.4912, 0.0, 0.4912, 0.2819, 0.488, 0.7313, 0.5262, 0.5263, 0.5195, 0.5263, 0.5195, 0.7313, 0.5262, 0.9697, 0.4117, 0.9676, 0.5258, 0.9676, 0.5258, 0.9697, 0.4117, 0.0, 0.4912, 0.2819, 0.488, 0.2819, 0.488, 0.0, 0.4912, 0.7313, 0.5262, 0.9676, 0.5258, 0.9676, 0.5258, 0.7313, 0.5262])
me_bridge.materials.append(mat_puente_bridge_jpg)
me_bridge.materials.append(mat_material_waterfoam_png)
me_bridge.materials.append(mat_piso_floor_jpg)
me_bridge.use_remesh_preserve_volume = False
me_bridge.use_remesh_preserve_attributes = False
me_bridge.use_mirror_vertex_groups = False
me_bridge.update()

# ---- objects
ob_bridge = bpy.data.objects.new('bridge', me_bridge)
ob_lamp = bpy.data.objects.new('Lamp', light_lamp)
ob_camera = bpy.data.objects.new('Camera', cam_camera)

# ---- transforms, parenting, visibility, modifiers, constraints
ob_bridge.location = (0.0, 0.0, 0.0)
ob_bridge.rotation_euler = (1.571, -0.0, 0.0)
ob_bridge.lineart.crease_threshold = 0.0
ob_lamp.location = (4.076, 1.005, 5.904)
ob_lamp.rotation_euler = (0.6503, 0.05522, 1.866)
ob_lamp.lock_rotations_4d = False
ob_lamp.empty_display_type = 'ARROWS'
ob_lamp.color = (0.0, 0.0, 0.0, 0.0)
ob_lamp.lineart.crease_threshold = 0.0
ob_camera.location = (7.481, -6.508, 5.344)
ob_camera.rotation_euler = (1.109, 0.01082, 0.8149)
ob_camera.lock_rotations_4d = False
ob_camera.empty_display_type = 'ARROWS'
ob_camera.color = (0.0, 0.0, 0.0, 0.0)
ob_camera.display_type = 'WIRE'
ob_camera.lineart.crease_threshold = 0.0

# ---- collection membership
col_collection_1.objects.link(ob_bridge)
col_collection_1.objects.link(ob_lamp)
col_collection_1.objects.link(ob_camera)

# ---- scene / render settings (as saved in the file)
scene.camera = ob_camera
scene.frame_start = 1; scene.frame_end = 250; scene.frame_set(1)
scene.render.engine = 'BLENDER_EEVEE_NEXT'
scene.render.image_settings.color_mode = 'RGB'
scene.render.image_settings.compression = 90
scene.render.resolution_percentage = 50
scene.render.dither_intensity = 0.0
scene.render.bake_margin = 2
scene.cycles.use_denoising = False
scene.cycles.samples = 10
scene.cycles.sampling_pattern = 'TABULATED_SOBOL'
scene.cycles.light_sampling_threshold = 0.0
scene.cycles.use_adaptive_sampling = False
scene.cycles.use_light_tree = False
scene.cycles.blur_glossy = 0.0
scene.cycles.volume_bounces = 1
scene.cycles.pixel_filter_type = 'GAUSSIAN'
scene.cycles.sample_clamp_indirect = 0.0
scene.view_settings.view_transform = 'Standard'
bpy.context.view_layer.update()
